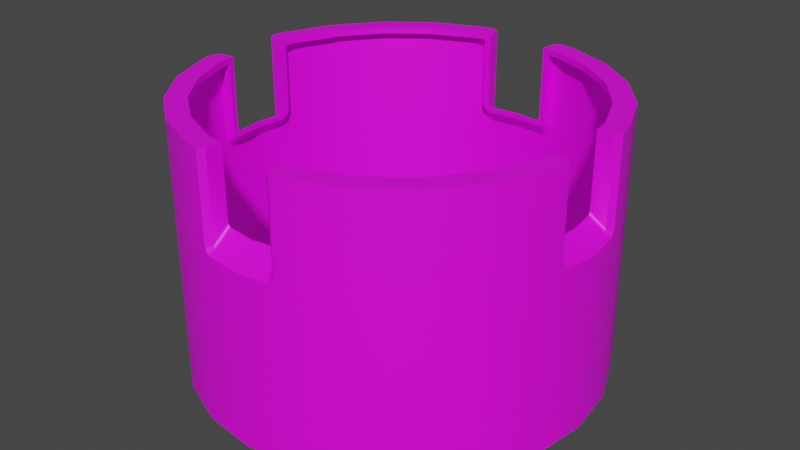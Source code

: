 # Source: stage3interstage_long.blend  (saved by Blender 3.3.6; exported with 4.5.12 LTS)
import bpy
from mathutils import Matrix  # noqa: F401  (used for matrix-valued properties, if any)

bpy.ops.wm.read_factory_settings(use_empty=True)
scene = bpy.context.scene
scene.name = 'Scene'

# ---- collections
col_collection = bpy.data.collections.new('Collection'); scene.collection.children.link(col_collection)

# ---- images (referenced by path relative to the original .blend; pixels are not part of the script)
import os
ASSET_DIR = os.environ.get("B2B_ASSET_DIR", "")  # directory of the original .blend (textures are referenced by path, not embedded)
HERE = os.path.dirname(os.path.abspath(__file__))  # packed textures are extracted next to this script under _unpacked/

def load_image(name, relpath, width, height, colorspace="sRGB"):
    """Load a texture the original file referenced (path relative to the .blend, or extracted next to this script)."""
    p = next((c for c in (os.path.join(HERE, relpath), os.path.join(ASSET_DIR, relpath)) if relpath and os.path.exists(c)), "")
    if p:
        img = bpy.data.images.load(p, check_existing=True)
        img.name = name
    else:  # same state as the original file: an image datablock whose file is absent (Cycles renders it pink)
        img = bpy.data.images.new(name, width, height)
        img.source = "FILE"
        img.filepath = "//" + (relpath or name)
    img.colorspace_settings.name = colorspace
    return img
img_a1_psd = load_image('a1.psd', 'a1.psd', 1024, 1024, 'sRGB')

# ---- materials (node trees are filled in below, after node groups)
mat_m = bpy.data.materials.new('m')
mat_m.roughness = 0.5

# ---- node groups
ng_auto_smooth = bpy.data.node_groups.new('Auto Smooth', 'GeometryNodeTree')
_s = ng_auto_smooth.interface.new_socket(name='Geometry', in_out='OUTPUT', socket_type='NodeSocketGeometry')
_s = ng_auto_smooth.interface.new_socket(name='Geometry', in_out='INPUT', socket_type='NodeSocketGeometry')
_s = ng_auto_smooth.interface.new_socket(name='Angle', in_out='INPUT', socket_type='NodeSocketFloat')
_s.subtype = 'ANGLE'
_s.min_value = 0.0
_s.max_value = 3.142
ng_auto_smooth.is_modifier = True
_N = ng_auto_smooth.nodes; _L = ng_auto_smooth.links
n0 = _N.new('NodeGroupOutput'); n0.name = 'Group Output'; n0.location = (480, -100)
n1 = _N.new('NodeGroupInput'); n1.name = 'Group Input'; n1.location = (-420, -300)
n2 = _N.new('NodeGroupInput'); n2.name = 'Group Input.001'; n2.location = (-60, -100)
n3 = _N.new('GeometryNodeSetShadeSmooth'); n3.name = 'Set Shade Smooth'; n3.location = (120, -100)
n3.domain = 'EDGE'
n4 = _N.new('GeometryNodeSetShadeSmooth'); n4.name = 'Set Shade Smooth.001'; n4.location = (300, -100)
n5 = _N.new('GeometryNodeInputMeshEdgeAngle'); n5.name = 'Edge Angle'; n5.location = (-420, -220)
n6 = _N.new('GeometryNodeInputEdgeSmooth'); n6.name = 'Is Edge Smooth'; n6.location = (-60, -160)
n7 = _N.new('GeometryNodeInputShadeSmooth'); n7.name = 'Is Face Smooth'; n7.location = (-240, -340)
n8 = _N.new('FunctionNodeBooleanMath'); n8.name = 'Boolean Math'; n8.location = (-60, -220)
n9 = _N.new('FunctionNodeCompare'); n9.name = 'Compare'; n9.location = (-240, -180)
n9.operation = 'LESS_EQUAL'
_L.new(n5.outputs[0], n9.inputs[0])
_L.new(n4.outputs[0], n0.inputs[0])
_L.new(n1.outputs[1], n9.inputs[1])
_L.new(n9.outputs[0], n8.inputs[0])
_L.new(n7.outputs[0], n8.inputs[1])
_L.new(n2.outputs[0], n3.inputs[0])
_L.new(n6.outputs[0], n3.inputs[1])
_L.new(n3.outputs[0], n4.inputs[0])
_L.new(n8.outputs[0], n3.inputs[2])
n0.is_active_output = True

# ---- material node trees
mat_m.use_nodes = True; mat_m.node_tree.nodes.clear()
_N = mat_m.node_tree.nodes; _L = mat_m.node_tree.links
n0 = _N.new('ShaderNodeBsdfPrincipled'); n0.name = 'Principled BSDF'; n0.location = (10, 300)
n0.distribution = 'GGX'
n0.subsurface_method = 'RANDOM_WALK_SKIN'
n0.inputs[3].default_value = 1.45
n0.inputs[27].default_value = (0.0, 0.0, 0.0, 1.0)
n0.inputs[28].default_value = 1.0
n1 = _N.new('ShaderNodeOutputMaterial'); n1.name = 'Material Output'; n1.location = (300, 300)
n2 = _N.new('ShaderNodeNormalMap'); n2.name = 'Normal Map'; n2.location = (-300, -300)
n2.label = 'Normal/Map'
n2.inputs[0].default_value = 0.0
n3 = _N.new('ShaderNodeTexImage'); n3.name = 'Image Texture'; n3.location = (-300, 600)
n3.image = img_a1_psd
_L.new(n0.outputs[0], n1.inputs[0])
_L.new(n2.outputs[0], n0.inputs[5])
_L.new(n3.outputs[0], n0.inputs[0])
n1.is_active_output = True

# ---- world
world_world = bpy.data.worlds.new('World'); scene.world = world_world
world_world.use_nodes = True; world_world.node_tree.nodes.clear()
_N = world_world.node_tree.nodes; _L = world_world.node_tree.links
n0 = _N.new('ShaderNodeOutputWorld'); n0.name = 'World Output'; n0.location = (300, 300)
n1 = _N.new('ShaderNodeBackground'); n1.name = 'Background'; n1.location = (10, 300)
n1.inputs[0].default_value = (0.05088, 0.05088, 0.05088, 1.0)
_L.new(n1.outputs[0], n0.inputs[0])
n0.is_active_output = True
world_world.color = (0.05088, 0.05088, 0.05088)
world_world.use_sun_shadow = False
world_world.sun_shadow_jitter_overblur = 0.0

# ---- meshes
me_cylinder = bpy.data.meshes.new('Cylinder')
me_cylinder.from_pydata([(0.7947, 0.7947, -0.9), (0.8839, -0.8839, -0.6875), (1.028, -0.5937, 0.65), (1.028, -0.5938, -0.9), (1.147, -0.3073, 0.65), (1.147, -0.3073, -0.9), (1.086, 0.2909, 0.65), (1.086, 0.2909, -0.9), (0.9733, 0.562, 0.65), (0.9733, 0.562, -0.9), (0.7947, 0.7947, 0.65), (0.9733, -0.562, 0.65), (0.9733, -0.562, -0.9), (1.086, -0.2909, 0.65), (1.086, -0.2909, -0.9), (1.124, -1.907e-07, -0.9), (1.207, 0.3235, 0.6875), (1.207, 0.3235, -0.9375), (1.083, 0.625, 0.6875), (1.083, 0.625, -0.6875), (0.8839, 0.8839, 0.6875), (0.8839, 0.8839, -0.6875), (1.083, -0.625, 0.6875), (1.083, -0.625, -0.6875), (1.207, -0.3235, 0.6875), (1.207, -0.3235, -0.6875), (1.25, -2.086e-07, -0.6875), (1.086, 0.2909, 0.6875), (1.086, 0.2909, -0.9375), (0.9733, 0.562, 0.6875), (0.9733, 0.562, -0.9375), (0.7947, 0.7947, -0.9375), (0.7947, -0.7947, 0.6875), (0.9733, -0.562, 0.6875), (0.9733, -0.562, -0.9375), (1.086, -0.2909, 0.6875), (1.086, -0.2909, -0.9375), (1.124, -2.086e-07, -0.9375), (0.8397, 0.8397, -0.9), (1.028, 0.5937, -0.9), (1.028, 0.5938, 0.65), (1.147, 0.3073, -0.9), (1.147, 0.3073, 0.65), (1.218, -0.2426, 0.6875), (1.225, -0.193, 0.1125), (1.083, 0.625, -2.98e-07), (1.207, 0.3235, -1.543e-07), (1.22, 0.2281, 0.1271), (1.191, -0.2055, 0.6875), (1.191, 0.2055, 0.6875), (1.218, 0.2426, 0.6875), (1.25, 1.729e-07, 0.1125), (1.218, 1.878e-07, 0.1437), (1.191, -0.2055, 0.1687), (1.218, -0.2426, 0.1625), (1.195, -0.1807, 0.1438), (1.192, -0.1983, 0.1511), (1.22, -0.2281, 0.1271), (1.195, 0.1807, 0.1437), (1.225, 0.193, 0.1125), (1.191, 0.2055, 0.1687), (1.218, 0.2426, 0.1625), (1.192, 0.1983, 0.1511), (1.083, -0.625, 2.98e-07), (1.207, -0.3235, 1.543e-07), (1.25, 1.192e-07, -5.684e-14), (1.102, 0.1685, 0.2199), (1.098, -0.1933, 0.2449), (1.124, -1.907e-07, 0.2199), (1.098, 0.1933, 0.2449), (1.186, -1.907e-07, -0.9), (1.147, 0.3073, -1.788e-07), (1.028, -0.5937, 2.98e-07), (1.147, -0.3073, 1.788e-07), (0.8397, 0.8397, -3.576e-07), (1.028, 0.5938, -2.98e-07), (1.186, -1.907e-07, -1.788e-07), (1.099, 0.186, 0.2273), (1.098, 0.1933, 0.6875), (1.102, -0.1685, 0.2199), (1.099, -0.186, 0.2273), (1.098, -0.1933, 0.6875), (1.094, -0.2305, 0.65), (1.094, -0.2298, 0.2376), (1.096, -0.2123, 0.2007), (1.101, -0.1757, 0.1832), (1.094, 0.2298, 0.2376), (1.124, -2.24e-07, 0.1824), (1.101, 0.1757, 0.1832), (1.096, 0.2123, 0.2007), (1.094, 0.2305, 0.65), (1.156, -0.238, 0.1614), (1.163, 0.1839, 0.107), (1.156, 0.238, 0.1614), (1.158, 0.2205, 0.1245), (1.158, -0.2205, 0.1245), (1.163, -0.1839, 0.107), (1.186, -1.907e-07, 0.1063), (1.155, 0.2386, 0.65), (1.155, -0.2386, 0.65), (0.8397, -0.8397, 0.65), (0.8839, -0.8839, 4.215e-07), (-0.8397, -0.8397, 0.65), (-1.028, 0.5937, 0.65), (-1.028, 0.5938, -0.9), (-1.147, 0.3073, 0.65), (-1.147, 0.3073, -0.9), (-1.086, -0.2909, 0.65), (-1.086, -0.2909, -0.9), (-0.9733, -0.562, 0.65), (-0.9733, -0.562, -0.9), (-0.7947, -0.7947, 0.65), (-0.9733, 0.562, 0.65), (-0.9733, 0.562, -0.9), (-1.086, 0.2909, 0.65), (-1.086, 0.2909, -0.9), (-1.124, 9.248e-08, -0.9), (-1.207, -0.3235, 0.6875), (-1.207, -0.3235, -0.9375), (-1.083, -0.625, 0.6875), (-1.083, -0.625, -0.6875), (-0.8839, -0.8839, 0.6875), (-1.083, 0.625, 0.6875), (-1.083, 0.625, -0.6875), (-1.207, 0.3235, 0.6875), (-1.207, 0.3235, -0.6875), (-1.25, 9.934e-08, -0.6875), (-1.086, -0.2909, 0.6875), (-1.086, -0.2909, -0.9375), (-0.9733, -0.562, 0.6875), (-0.9733, -0.562, -0.9375), (-0.7947, -0.7947, 0.6875), (-0.7947, 0.7947, -0.9375), (-0.9733, 0.562, 0.6875), (-0.9733, 0.562, -0.9375), (-1.086, 0.2909, 0.6875), (-1.086, 0.2909, -0.9375), (-1.124, 1.104e-07, -0.9375), (-0.8397, -0.8397, -0.9), (-1.028, -0.5937, -0.9), (-1.028, -0.5938, 0.65), (-1.147, -0.3073, -0.9), (-1.147, -0.3073, 0.65), (-1.218, 0.2426, 0.6875), (-0.8839, -0.8839, -4.215e-07), (-1.225, 0.193, 0.1125), (-1.083, -0.625, -2.98e-07), (-1.207, -0.3235, -1.543e-07), (-1.22, -0.2281, 0.1271), (-1.191, 0.2055, 0.6875), (-1.191, -0.2055, 0.6875), (-1.218, -0.2426, 0.6875), (-1.25, -2.821e-07, 0.1125), (-1.218, -2.943e-07, 0.1437), (-1.191, 0.2055, 0.1687), (-1.218, 0.2426, 0.1625), (-1.195, 0.1807, 0.1438), (-1.192, 0.1983, 0.1511), (-1.22, 0.2281, 0.1271), (-1.195, -0.1807, 0.1437), (-1.225, -0.193, 0.1125), (-1.191, -0.2055, 0.1687), (-1.218, -0.2426, 0.1625), (-1.192, -0.1983, 0.1511), (-1.083, 0.625, 2.98e-07), (-1.207, 0.3235, 1.543e-07), (-1.25, -2.285e-07, -5.684e-14), (-1.102, -0.1685, 0.2199), (-1.098, 0.1933, 0.2449), (-1.124, 9.248e-08, 0.2199), (-1.098, -0.1933, 0.2449), (-1.186, 8.701e-08, -0.9), (-1.147, -0.3073, -1.788e-07), (-1.028, 0.5937, 2.98e-07), (-1.147, 0.3073, 1.788e-07), (-1.028, -0.5938, -2.98e-07), (-1.186, 8.701e-08, -1.788e-07), (-1.099, -0.186, 0.2273), (-1.098, -0.1933, 0.6875), (-1.102, 0.1685, 0.2199), (-1.099, 0.186, 0.2273), (-1.098, 0.1933, 0.6875), (-1.094, 0.2305, 0.65), (-1.094, 0.2298, 0.2376), (-1.096, 0.2123, 0.2007), (-1.101, 0.1757, 0.1832), (-1.094, -0.2298, 0.2376), (-1.124, 1.258e-07, 0.1824), (-1.101, -0.1757, 0.1832), (-1.096, -0.2123, 0.2007), (-1.094, -0.2305, 0.65), (-1.156, 0.238, 0.1614), (-1.163, -0.1839, 0.107), (-1.156, -0.238, 0.1614), (-1.158, -0.2205, 0.1245), (-1.158, 0.2205, 0.1245), (-1.163, 0.1839, 0.107), (-1.186, 8.701e-08, 0.1063), (-1.155, -0.2386, 0.65), (-1.155, 0.2386, 0.65), (-0.8397, 0.8397, 0.65), (-0.8839, 0.8839, 4.215e-07), (-0.7947, 0.7947, -0.9), (0.5937, 1.028, 0.65), (0.5938, 1.028, -0.9), (0.3073, 1.147, 0.65), (0.3073, 1.147, -0.9), (-0.2909, 1.086, 0.65), (-0.2909, 1.086, -0.9), (-0.562, 0.9733, 0.65), (-0.562, 0.9733, -0.9), (-0.7947, 0.7947, 0.65), (0.562, 0.9733, 0.65), (0.562, 0.9733, -0.9), (0.2909, 1.086, 0.65), (0.2909, 1.086, -0.9), (1.192e-07, 1.124, -0.9), (-0.3235, 1.207, 0.6875), (-0.3235, 1.207, -0.9375), (-0.625, 1.083, 0.6875), (-0.625, 1.083, -0.6875), (-0.8839, 0.8839, 0.6875), (-0.8839, 0.8839, -0.6875), (0.625, 1.083, 0.6875), (0.625, 1.083, -0.6875), (0.3235, 1.207, 0.6875), (0.3235, 1.207, -0.6875), (1.192e-07, 1.25, -0.6875), (-0.2909, 1.086, 0.6875), (-0.2909, 1.086, -0.9375), (-0.562, 0.9733, 0.6875), (-0.562, 0.9733, -0.9375), (-0.7947, 0.7947, 0.6875), (0.7947, 0.7947, 0.6875), (0.562, 0.9733, 0.6875), (0.562, 0.9733, -0.9375), (0.2909, 1.086, 0.6875), (0.2909, 1.086, -0.9375), (1.192e-07, 1.124, -0.9375), (-0.8397, 0.8397, -0.9), (-0.5937, 1.028, -0.9), (-0.5938, 1.028, 0.65), (-0.3073, 1.147, -0.9), (-0.3073, 1.147, 0.65), (0.2426, 1.218, 0.6875), (0.193, 1.225, 0.1125), (-0.625, 1.083, -2.98e-07), (-0.3235, 1.207, -1.543e-07), (-0.2281, 1.22, 0.1271), (0.2055, 1.191, 0.6875), (-0.2055, 1.191, 0.6875), (-0.2426, 1.218, 0.6875), (-2.384e-07, 1.25, 0.1125), (-2.384e-07, 1.218, 0.1437), (0.2055, 1.191, 0.1687), (0.2426, 1.218, 0.1625), (0.1807, 1.195, 0.1438), (0.1983, 1.192, 0.1511), (0.2281, 1.22, 0.1271), (-0.1807, 1.195, 0.1437), (-0.193, 1.225, 0.1125), (-0.2055, 1.191, 0.1687), (-0.2426, 1.218, 0.1625), (-0.1983, 1.192, 0.1511), (0.625, 1.083, 2.98e-07), (0.3235, 1.207, 1.543e-07), (-1.192e-07, 1.25, -5.684e-14), (-0.1685, 1.102, 0.2199), (0.1933, 1.098, 0.2449), (1.192e-07, 1.124, 0.2199), (-0.1933, 1.098, 0.2449), (1.192e-07, 1.186, -0.9), (-0.3073, 1.147, -1.788e-07), (0.5937, 1.028, 2.98e-07), (0.3073, 1.147, 1.788e-07), (-0.8397, 0.8397, -3.576e-07), (-0.5938, 1.028, -2.98e-07), (1.192e-07, 1.186, -1.788e-07), (-0.186, 1.099, 0.2273), (-0.1933, 1.098, 0.6875), (0.1685, 1.102, 0.2199), (0.186, 1.099, 0.2273), (0.1933, 1.098, 0.6875), (0.2305, 1.094, 0.65), (0.2298, 1.094, 0.2376), (0.2123, 1.096, 0.2007), (0.1757, 1.101, 0.1832), (-0.2298, 1.094, 0.2376), (1.192e-07, 1.124, 0.1824), (-0.1757, 1.101, 0.1832), (-0.2123, 1.096, 0.2007), (-0.2305, 1.094, 0.65), (0.238, 1.156, 0.1614), (-0.1839, 1.163, 0.107), (-0.238, 1.156, 0.1614), (-0.2205, 1.158, 0.1245), (0.2205, 1.158, 0.1245), (0.1839, 1.163, 0.107), (1.192e-07, 1.186, 0.1063), (-0.2386, 1.155, 0.65), (0.2386, 1.155, 0.65), (0.8397, 0.8397, 0.65), (0.8839, 0.8839, 4.215e-07), (0.7947, -0.7947, -0.9), (-0.8839, -0.8839, -0.6875), (-0.5937, -1.028, 0.65), (-0.5937, -1.028, -0.9), (-0.3073, -1.147, 0.65), (-0.3073, -1.147, -0.9), (0.2909, -1.086, 0.65), (0.2909, -1.086, -0.9), (0.562, -0.9733, 0.65), (0.562, -0.9733, -0.9), (0.7947, -0.7947, 0.65), (-0.7947, -0.7947, -0.9), (-0.562, -0.9733, 0.65), (-0.562, -0.9733, -0.9), (-0.2909, -1.086, 0.65), (-0.2909, -1.086, -0.9), (0.0, -1.124, -0.9), (0.3235, -1.207, 0.6875), (0.3235, -1.207, -0.9375), (0.625, -1.083, 0.6875), (0.625, -1.083, -0.6875), (0.8839, -0.8839, 0.6875), (-0.625, -1.083, 0.6875), (-0.625, -1.083, -0.6875), (-0.3235, -1.207, 0.6875), (-0.3235, -1.207, -0.6875), (0.0, -1.25, -0.6875), (0.2909, -1.086, 0.6875), (0.2909, -1.086, -0.9375), (0.562, -0.9733, 0.6875), (0.562, -0.9733, -0.9375), (0.7947, -0.7947, -0.9375), (-0.7947, -0.7947, -0.9375), (-0.562, -0.9733, 0.6875), (-0.562, -0.9733, -0.9375), (-0.2909, -1.086, 0.6875), (-0.2909, -1.086, -0.9375), (-1.192e-07, -1.124, -0.9375), (0.8397, -0.8397, -0.9), (0.5938, -1.028, -0.9), (0.5938, -1.028, 0.65), (0.3073, -1.147, -0.9), (0.3073, -1.147, 0.65), (-0.2426, -1.218, 0.6875), (-0.193, -1.225, 0.1125), (0.625, -1.083, -2.98e-07), (0.3235, -1.207, -1.543e-07), (0.2281, -1.22, 0.1271), (-0.2055, -1.191, 0.6875), (0.2055, -1.191, 0.6875), (0.2426, -1.218, 0.6875), (3.576e-07, -1.25, 0.1125), (3.576e-07, -1.218, 0.1437), (-0.2055, -1.191, 0.1687), (-0.2426, -1.218, 0.1625), (-0.1807, -1.195, 0.1438), (-0.1983, -1.192, 0.1511), (-0.2281, -1.22, 0.1271), (0.1807, -1.195, 0.1437), (0.193, -1.225, 0.1125), (0.2055, -1.191, 0.1687), (0.2426, -1.218, 0.1625), (0.1983, -1.192, 0.1511), (-0.625, -1.083, 2.98e-07), (-0.3235, -1.207, 1.543e-07), (2.384e-07, -1.25, -5.684e-14), (0.1685, -1.102, 0.2376), (-0.1933, -1.098, 0.2626), (0.0, -1.124, 0.2376), (0.1933, -1.098, 0.2626), (0.0, -1.186, -0.9), (0.3073, -1.147, -1.788e-07), (-0.5937, -1.028, 2.98e-07), (-0.3073, -1.147, 1.788e-07), (0.8397, -0.8397, -3.576e-07), (0.5938, -1.028, -2.98e-07), (0.0, -1.186, -1.788e-07), (0.186, -1.099, 0.2449), (0.1933, -1.098, 0.6875), (-0.1685, -1.102, 0.2376), (-0.186, -1.099, 0.2449), (-0.1933, -1.098, 0.6875), (-0.2305, -1.094, 0.65), (-0.2298, -1.094, 0.2552), (-0.2123, -1.096, 0.2184), (-0.1757, -1.101, 0.2008), (0.2298, -1.094, 0.2552), (-1.192e-07, -1.124, 0.2001), (0.1757, -1.101, 0.2008), (0.2123, -1.096, 0.2184), (0.2305, -1.094, 0.65), (-0.238, -1.156, 0.1614), (0.1839, -1.163, 0.107), (0.238, -1.156, 0.1614), (0.2205, -1.158, 0.1245), (-0.2205, -1.158, 0.1245), (-0.1839, -1.163, 0.107), (0.0, -1.186, 0.1063), (0.2386, -1.155, 0.65), (-0.2386, -1.155, 0.65), (-0.8397, -0.8397, 3.576e-07), (1.207, -0.3235, -0.9375), (1.25, -2.086e-07, -0.9375), (1.207, 0.3235, -0.6875), (1.083, 0.625, -0.9375), (0.8839, -0.8839, -0.9375), (1.083, -0.625, -0.9375), (0.8839, 0.8839, -0.9375), (-1.207, 0.3235, -0.9375), (-1.25, 9.934e-08, -0.9375), (-1.207, -0.3235, -0.6875), (-1.083, -0.625, -0.9375), (-1.083, 0.625, -0.9375), (0.3235, 1.207, -0.9375), (1.192e-07, 1.25, -0.9375), (-0.3235, 1.207, -0.6875), (-0.625, 1.083, -0.9375), (-0.8839, 0.8839, -0.9375), (0.625, 1.083, -0.9375), (-0.3235, -1.207, -0.9375), (0.0, -1.25, -0.9375), (0.3235, -1.207, -0.6875), (0.625, -1.083, -0.9375), (-0.8839, -0.8839, -0.9375), (-0.625, -1.083, -0.9375), (1.028, -0.5938, -0.325), (1.147, -0.3073, -0.325), (1.147, 0.3073, -0.325), (1.028, 0.5938, -0.325), (1.186, -1.907e-07, -0.575), (0.8397, 0.8397, -0.325), (-1.028, 0.5937, -0.325), (-1.147, 0.3073, -0.325), (-1.147, -0.3073, -0.325), (-1.028, -0.5938, -0.325), (-1.186, 8.701e-08, -0.575), (0.5937, 1.028, -0.325), (0.3073, 1.147, -0.325), (-0.3073, 1.147, -0.325), (-0.5938, 1.028, -0.325), (1.192e-07, 1.186, -0.575), (-0.8397, 0.8397, -0.325), (-0.5937, -1.028, -0.325), (-0.3073, -1.147, -0.325), (0.3073, -1.147, -0.325), (0.5938, -1.028, -0.325), (0.0, -1.186, -0.575), (0.8397, -0.8397, -0.325), (-0.8397, -0.8397, -0.325), (0.0, -1.186, -0.325), (-0.3073, -1.147, -0.575), (0.3073, -1.147, -0.575), (0.5938, -1.028, -0.575), (0.8397, -0.8397, -0.575), (-0.5937, -1.028, -0.575), (-0.8397, -0.8397, -0.575), (1.192e-07, 1.186, -0.325), (0.3073, 1.147, -0.575), (-0.3073, 1.147, -0.575), (-0.5938, 1.028, -0.575), (-0.8397, 0.8397, -0.575), (0.5937, 1.028, -0.575), (0.8397, 0.8397, -0.575), (-1.186, 8.701e-08, -0.325), (-1.147, 0.3073, -0.575), (-1.147, -0.3073, -0.575), (-1.028, -0.5938, -0.575), (-1.028, 0.5937, -0.575), (1.186, -1.907e-07, -0.325), (1.147, -0.3073, -0.575), (1.147, 0.3073, -0.575), (1.028, 0.5938, -0.575), (1.028, -0.5938, -0.575)], [], [(475, 472, 5, 3), (456, 475, 3, 341), (474, 465, 38, 39), (11, 13, 4, 2), (8, 10, 301, 40), (14, 12, 3, 5), (0, 9, 39, 38), (313, 11, 2, 100), (6, 8, 40, 42), (12, 303, 341, 3), (9, 7, 41, 39), (473, 474, 39, 41), (32, 33, 11, 313), (27, 29, 8, 6), (34, 334, 303, 12), (30, 28, 7, 9), (33, 35, 13, 11), (29, 233, 10, 8), (36, 34, 12, 14), (31, 30, 9, 0), (37, 36, 14, 15), (37, 28, 17, 405), (29, 27, 16, 18), (28, 30, 407, 17), (233, 29, 18, 20), (30, 31, 410, 407), (33, 32, 324, 22), (334, 34, 409, 408), (35, 33, 22, 24), (34, 36, 404, 409), (36, 37, 405, 404), (45, 18, 16, 46), (28, 37, 15, 7), (302, 20, 18, 45), (63, 22, 324, 101), (64, 24, 22, 63), (23, 63, 101, 1), (51, 65, 46, 16, 50, 61, 47, 59), (64, 65, 51, 44, 57, 54, 43, 24), (25, 64, 63, 23), (66, 58, 62, 77), (60, 49, 78, 69), (56, 53, 54, 57), (55, 56, 57, 44), (62, 58, 59, 47), (60, 62, 47, 61), (53, 48, 43, 54), (52, 55, 44, 51), (49, 60, 61, 50), (58, 52, 51, 59), (79, 55, 52, 68), (21, 302, 45, 19), (19, 45, 46, 406), (26, 65, 64, 25), (406, 46, 65, 26), (77, 62, 60, 69), (80, 56, 55, 79), (67, 53, 56, 80), (68, 52, 58, 66), (67, 81, 48, 53), (15, 14, 5, 70), (15, 70, 41, 7), (42, 40, 75, 71), (40, 301, 74, 75), (100, 2, 72, 377), (2, 4, 73, 72), (471, 76, 71, 430), (472, 432, 70, 5), (97, 87, 88, 92), (93, 86, 90, 98), (92, 88, 89, 94), (91, 83, 84, 95), (84, 85, 96, 95), (94, 89, 86, 93), (85, 87, 97, 96), (68, 66, 88, 87), (67, 80, 84, 83), (81, 67, 83, 82), (66, 77, 89, 88), (77, 69, 86, 89), (80, 79, 85, 84), (69, 78, 90, 86), (79, 68, 87, 85), (91, 99, 82, 83), (76, 73, 95, 96, 97), (71, 76, 97, 92, 94), (93, 98, 42, 71, 94), (95, 73, 4, 99, 91), (42, 98, 90, 6), (4, 13, 82, 99), (13, 35, 81, 82), (6, 90, 78, 27), (49, 50, 16, 27, 78), (35, 24, 43, 48, 81), (470, 467, 106, 104), (463, 470, 104, 239), (469, 458, 138, 139), (112, 114, 105, 103), (109, 111, 102, 140), (115, 113, 104, 106), (314, 110, 139, 138), (211, 112, 103, 200), (107, 109, 140, 142), (113, 202, 239, 104), (110, 108, 141, 139), (468, 469, 139, 141), (232, 133, 112, 211), (127, 129, 109, 107), (134, 132, 202, 113), (130, 128, 108, 110), (133, 135, 114, 112), (129, 131, 111, 109), (136, 134, 113, 115), (335, 130, 110, 314), (137, 136, 115, 116), (137, 128, 118, 412), (129, 127, 117, 119), (128, 130, 414, 118), (131, 129, 119, 121), (130, 335, 426, 414), (133, 232, 221, 122), (132, 134, 415, 420), (135, 133, 122, 124), (134, 136, 411, 415), (136, 137, 412, 411), (146, 119, 117, 147), (128, 137, 116, 108), (144, 121, 119, 146), (164, 122, 221, 201), (165, 124, 122, 164), (123, 164, 201, 222), (152, 166, 147, 117, 151, 162, 148, 160), (165, 166, 152, 145, 158, 155, 143, 124), (125, 165, 164, 123), (167, 159, 163, 177), (161, 150, 178, 170), (157, 154, 155, 158), (156, 157, 158, 145), (163, 159, 160, 148), (161, 163, 148, 162), (154, 149, 143, 155), (153, 156, 145, 152), (150, 161, 162, 151), (159, 153, 152, 160), (179, 156, 153, 169), (304, 144, 146, 120), (120, 146, 147, 413), (126, 166, 165, 125), (413, 147, 166, 126), (177, 163, 161, 170), (180, 157, 156, 179), (168, 154, 157, 180), (169, 153, 159, 167), (168, 181, 149, 154), (116, 115, 106, 171), (116, 171, 141, 108), (142, 140, 175, 172), (140, 102, 403, 175), (200, 103, 173, 275), (103, 105, 174, 173), (466, 176, 172, 436), (467, 438, 171, 106), (197, 187, 188, 192), (193, 186, 190, 198), (192, 188, 189, 194), (191, 183, 184, 195), (184, 185, 196, 195), (194, 189, 186, 193), (185, 187, 197, 196), (169, 167, 188, 187), (168, 180, 184, 183), (181, 168, 183, 182), (167, 177, 189, 188), (177, 170, 186, 189), (180, 179, 185, 184), (170, 178, 190, 186), (179, 169, 187, 185), (191, 199, 182, 183), (176, 174, 195, 196, 197), (172, 176, 197, 192, 194), (193, 198, 142, 172, 194), (195, 174, 105, 199, 191), (142, 198, 190, 107), (105, 114, 182, 199), (114, 135, 181, 182), (107, 190, 178, 127), (150, 151, 117, 127, 178), (135, 124, 143, 149, 181), (464, 460, 206, 204), (465, 464, 204, 38), (462, 463, 239, 240), (212, 214, 205, 203), (209, 211, 200, 241), (215, 213, 204, 206), (202, 210, 240, 239), (10, 212, 203, 301), (207, 209, 241, 243), (213, 0, 38, 204), (210, 208, 242, 240), (461, 462, 240, 242), (233, 234, 212, 10), (228, 230, 209, 207), (235, 31, 0, 213), (231, 229, 208, 210), (234, 236, 214, 212), (230, 232, 211, 209), (237, 235, 213, 215), (132, 231, 210, 202), (238, 237, 215, 216), (238, 229, 218, 417), (230, 228, 217, 219), (229, 231, 419, 218), (232, 230, 219, 221), (231, 132, 420, 419), (234, 233, 20, 223), (31, 235, 421, 410), (236, 234, 223, 225), (235, 237, 416, 421), (237, 238, 417, 416), (246, 219, 217, 247), (229, 238, 216, 208), (201, 221, 219, 246), (264, 223, 20, 302), (265, 225, 223, 264), (224, 264, 302, 21), (252, 266, 247, 217, 251, 262, 248, 260), (265, 266, 252, 245, 258, 255, 244, 225), (226, 265, 264, 224), (267, 259, 263, 278), (261, 250, 279, 270), (257, 254, 255, 258), (256, 257, 258, 245), (263, 259, 260, 248), (261, 263, 248, 262), (254, 249, 244, 255), (253, 256, 245, 252), (250, 261, 262, 251), (259, 253, 252, 260), (280, 256, 253, 269), (222, 201, 246, 220), (220, 246, 247, 418), (227, 266, 265, 226), (418, 247, 266, 227), (278, 263, 261, 270), (281, 257, 256, 280), (268, 254, 257, 281), (269, 253, 259, 267), (268, 282, 249, 254), (216, 215, 206, 271), (216, 271, 242, 208), (243, 241, 276, 272), (241, 200, 275, 276), (301, 203, 273, 74), (203, 205, 274, 273), (459, 277, 272, 441), (460, 443, 271, 206), (298, 288, 289, 293), (294, 287, 291, 299), (293, 289, 290, 295), (292, 284, 285, 296), (285, 286, 297, 296), (295, 290, 287, 294), (286, 288, 298, 297), (269, 267, 289, 288), (268, 281, 285, 284), (282, 268, 284, 283), (267, 278, 290, 289), (278, 270, 287, 290), (281, 280, 286, 285), (270, 279, 291, 287), (280, 269, 288, 286), (292, 300, 283, 284), (277, 274, 296, 297, 298), (272, 277, 298, 293, 295), (294, 299, 243, 272, 295), (296, 274, 205, 300, 292), (243, 299, 291, 207), (205, 214, 283, 300), (214, 236, 282, 283), (207, 291, 279, 228), (250, 251, 217, 228, 279), (236, 225, 244, 249, 282), (457, 453, 308, 306), (458, 457, 306, 138), (455, 456, 341, 342), (315, 317, 307, 305), (311, 313, 100, 343), (318, 316, 306, 308), (303, 312, 342, 341), (111, 315, 305, 102), (309, 311, 343, 345), (316, 314, 138, 306), (312, 310, 344, 342), (454, 455, 342, 344), (131, 336, 315, 111), (330, 332, 311, 309), (337, 335, 314, 316), (333, 331, 310, 312), (336, 338, 317, 315), (332, 32, 313, 311), (339, 337, 316, 318), (334, 333, 312, 303), (340, 339, 318, 319), (340, 331, 321, 423), (332, 330, 320, 322), (331, 333, 425, 321), (32, 332, 322, 324), (333, 334, 408, 425), (336, 131, 121, 325), (335, 337, 427, 426), (338, 336, 325, 327), (337, 339, 422, 427), (339, 340, 423, 422), (348, 322, 320, 349), (331, 340, 319, 310), (101, 324, 322, 348), (366, 325, 121, 144), (367, 327, 325, 366), (326, 366, 144, 304), (354, 368, 349, 320, 353, 364, 350, 362), (367, 368, 354, 347, 360, 357, 346, 327), (328, 367, 366, 326), (369, 361, 365, 380), (363, 352, 381, 372), (359, 356, 357, 360), (358, 359, 360, 347), (365, 361, 362, 350), (363, 365, 350, 364), (356, 351, 346, 357), (355, 358, 347, 354), (352, 363, 364, 353), (361, 355, 354, 362), (382, 358, 355, 371), (1, 101, 348, 323), (323, 348, 349, 424), (329, 368, 367, 328), (424, 349, 368, 329), (380, 365, 363, 372), (383, 359, 358, 382), (370, 356, 359, 383), (371, 355, 361, 369), (370, 384, 351, 356), (319, 318, 308, 373), (319, 373, 344, 310), (345, 343, 378, 374), (343, 100, 377, 378), (102, 305, 375, 403), (305, 307, 376, 375), (452, 379, 374, 447), (453, 449, 373, 308), (400, 390, 391, 395), (396, 389, 393, 401), (395, 391, 392, 397), (394, 386, 387, 398), (387, 388, 399, 398), (397, 392, 389, 396), (388, 390, 400, 399), (371, 369, 391, 390), (370, 383, 387, 386), (384, 370, 386, 385), (369, 380, 392, 391), (380, 372, 389, 392), (383, 382, 388, 387), (372, 381, 393, 389), (382, 371, 390, 388), (394, 402, 385, 386), (379, 376, 398, 399, 400), (374, 379, 400, 395, 397), (396, 401, 345, 374, 397), (398, 376, 307, 402, 394), (345, 401, 393, 309), (307, 317, 385, 402), (317, 338, 384, 385), (309, 393, 381, 330), (352, 353, 320, 330, 381), (338, 327, 346, 351, 384), (376, 379, 452, 446), (373, 449, 454, 344), (374, 378, 448, 447), (378, 377, 450, 448), (403, 375, 445, 451), (375, 376, 446, 445), (274, 277, 459, 440), (271, 443, 461, 242), (272, 276, 442, 441), (276, 275, 444, 442), (74, 273, 439, 433), (273, 274, 440, 439), (174, 176, 466, 435), (171, 438, 468, 141), (172, 175, 437, 436), (175, 403, 451, 437), (275, 173, 434, 444), (173, 174, 435, 434), (73, 76, 471, 429), (70, 432, 473, 41), (71, 75, 431, 430), (75, 74, 433, 431), (377, 72, 428, 450), (72, 73, 429, 428), (452, 447, 454, 449), (447, 448, 455, 454), (448, 450, 456, 455), (450, 428, 475, 456), (428, 429, 472, 475), (429, 471, 432, 472), (471, 430, 473, 432), (430, 431, 474, 473), (431, 433, 465, 474), (433, 439, 464, 465), (439, 440, 460, 464), (440, 459, 443, 460), (459, 441, 461, 443), (441, 442, 462, 461), (442, 444, 463, 462), (444, 434, 470, 463), (434, 435, 467, 470), (435, 466, 438, 467), (466, 436, 468, 438), (436, 437, 469, 468), (437, 451, 458, 469), (451, 445, 457, 458), (445, 446, 453, 457), (446, 452, 449, 453), (25, 23, 409, 404), (23, 1, 408, 409), (1, 323, 425, 408), (323, 424, 321, 425), (424, 329, 423, 321), (329, 328, 422, 423), (328, 326, 427, 422), (326, 304, 426, 427), (304, 120, 414, 426), (120, 413, 118, 414), (413, 126, 412, 118), (126, 125, 411, 412), (125, 123, 415, 411), (123, 222, 420, 415), (222, 220, 419, 420), (220, 418, 218, 419), (418, 227, 417, 218), (227, 226, 416, 417), (226, 224, 421, 416), (224, 21, 410, 421), (21, 19, 407, 410), (19, 406, 17, 407), (406, 26, 405, 17), (26, 25, 404, 405)])
me_cylinder.polygons.foreach_set('use_smooth', [True] * 448)
_k = set([(0, 9), (0, 213), (1, 23), (1, 323), (2, 4), (2, 100), (3, 5), (3, 341), (4, 99), (5, 70), (6, 8), (6, 90), (7, 9), (7, 15), (8, 10), (10, 212), (11, 13), (11, 313), (12, 14), (12, 303), (13, 82), (14, 15), (16, 18), (16, 50), (17, 405), (17, 407), (18, 20), (19, 21), (19, 406), (20, 223), (21, 224), (22, 24), (22, 324), (23, 25), (24, 43), (25, 26), (26, 406), (27, 29), (27, 78), (28, 30), (28, 37), (29, 233), (30, 31), (31, 235), (32, 33), (32, 332), (33, 35), (34, 36), (34, 334), (35, 81), (36, 37), (38, 39), (38, 204), (39, 41), (40, 42), (40, 301), (41, 70), (42, 98), (43, 48), (43, 54), (44, 51), (44, 57), (47, 59), (47, 61), (48, 53), (48, 81), (49, 50), (49, 60), (49, 78), (50, 61), (51, 59), (52, 55), (52, 58), (53, 56), (54, 57), (55, 56), (58, 62), (60, 62), (66, 68), (66, 77), (67, 80), (67, 81), (68, 79), (69, 77), (69, 78), (78, 90), (79, 80), (81, 82), (82, 83), (83, 84), (84, 85), (85, 87), (86, 89), (86, 90), (87, 88), (88, 89), (91, 95), (91, 99), (92, 94), (92, 97), (93, 94), (93, 98), (95, 96), (96, 97), (100, 343), (102, 140), (102, 305), (103, 105), (103, 200), (104, 106), (104, 239), (105, 199), (106, 171), (107, 109), (107, 190), (108, 110), (108, 116), (109, 111), (110, 314), (111, 315), (112, 114), (112, 211), (113, 115), (113, 202), (114, 182), (115, 116), (117, 119), (117, 151), (118, 412), (118, 414), (119, 121), (120, 304), (120, 413), (121, 325), (122, 124), (122, 221), (123, 125), (123, 222), (124, 143), (125, 126), (126, 413), (127, 129), (127, 178), (128, 130), (128, 137), (129, 131), (130, 335), (131, 336), (132, 134), (132, 231), (133, 135), (133, 232), (134, 136), (135, 181), (136, 137), (138, 139), (138, 306), (139, 141), (140, 142), (141, 171), (142, 198), (143, 149), (143, 155), (145, 152), (145, 158), (148, 160), (148, 162), (149, 154), (149, 181), (150, 151), (150, 161), (150, 178), (151, 162), (152, 160), (153, 156), (153, 159), (154, 157), (155, 158), (156, 157), (159, 163), (161, 163), (167, 169), (167, 177), (168, 180), (168, 181), (169, 179), (170, 177), (170, 178), (178, 190), (179, 180), (181, 182), (182, 183), (183, 184), (184, 185), (185, 187), (186, 189), (186, 190), (187, 188), (188, 189), (191, 195), (191, 199), (192, 194), (192, 197), (193, 194), (193, 198), (195, 196), (196, 197), (200, 241), (202, 210), (203, 205), (203, 301), (204, 206), (205, 300), (206, 271), (207, 209), (207, 291), (208, 210), (208, 216), (209, 211), (212, 214), (213, 215), (214, 283), (215, 216), (217, 219), (217, 251), (218, 417), (218, 419), (219, 221), (220, 222), (220, 418), (223, 225), (224, 226), (225, 244), (226, 227), (227, 418), (228, 230), (228, 279), (229, 231), (229, 238), (230, 232), (233, 234), (234, 236), (235, 237), (236, 282), (237, 238), (239, 240), (240, 242), (241, 243), (242, 271), (243, 299), (244, 249), (244, 255), (245, 252), (245, 258), (248, 260), (248, 262), (249, 254), (249, 282), (250, 251), (250, 261), (250, 279), (251, 262), (252, 260), (253, 256), (253, 259), (254, 257), (255, 258), (256, 257), (259, 263), (261, 263), (267, 269), (267, 278), (268, 281), (268, 282), (269, 280), (270, 278), (270, 279), (279, 291), (280, 281), (282, 283), (283, 284), (284, 285), (285, 286), (286, 288), (287, 290), (287, 291), (288, 289), (289, 290), (292, 296), (292, 300), (293, 295), (293, 298), (294, 295), (294, 299), (296, 297), (297, 298), (303, 312), (304, 326), (305, 307), (306, 308), (307, 402), (308, 373), (309, 311), (309, 393), (310, 312), (310, 319), (311, 313), (314, 316), (315, 317), (316, 318), (317, 385), (318, 319), (320, 322), (320, 353), (321, 423), (321, 425), (322, 324), (323, 424), (325, 327), (326, 328), (327, 346), (328, 329), (329, 424), (330, 332), (330, 381), (331, 333), (331, 340), (333, 334), (335, 337), (336, 338), (337, 339), (338, 384), (339, 340), (341, 342), (342, 344), (343, 345), (344, 373), (345, 401), (346, 351), (346, 357), (347, 354), (347, 360), (350, 362), (350, 364), (351, 356), (351, 384), (352, 353), (352, 363), (352, 381), (353, 364), (354, 362), (355, 358), (355, 361), (356, 359), (357, 360), (358, 359), (361, 365), (363, 365), (369, 371), (369, 380), (370, 383), (370, 384), (371, 382), (372, 380), (372, 381), (381, 393), (382, 383), (384, 385), (385, 386), (386, 387), (387, 388), (388, 390), (389, 392), (389, 393), (390, 391), (391, 392), (394, 398), (394, 402), (395, 397), (395, 400), (396, 397), (396, 401), (398, 399), (399, 400), (404, 405), (404, 409), (407, 410), (408, 409), (408, 425), (410, 421), (411, 412), (411, 415), (414, 426), (415, 420), (416, 417), (416, 421), (419, 420), (422, 423), (422, 427), (426, 427)])
me_cylinder.attributes.new('sharp_edge', 'BOOLEAN', 'EDGE').data.foreach_set('value', [ (min(e.vertices), max(e.vertices)) in _k for e in me_cylinder.edges])
_uv = me_cylinder.uv_layers.new(name='UVMap')
_uv.uv.foreach_set('vector', [0.06595, 0.03684, 0.09611, 0.03684, 0.09611, 0.00476, 0.06595, 0.00476, 0.03533, 0.03684, 0.06595, 0.03684, 0.06595, 0.00476, 0.03533, 0.00476, 0.06595, 0.03684, 0.03533, 0.03684, 0.03533, 0.00476, 0.06595, 0.00476, 0.2718, 0.1736, 0.3015, 0.1736, 0.3015, 0.1676, 0.2718, 0.1676, 0.2718, 0.1736, 0.2422, 0.1736, 0.2422, 0.1676, 0.2718, 0.1676, 0.3255, 0.1531, 0.2972, 0.1531, 0.2956, 0.1477, 0.3246, 0.1477, 0.4409, 0.1531, 0.4132, 0.1531, 0.4149, 0.1477, 0.4436, 0.1477, 0.2422, 0.1736, 0.2718, 0.1736, 0.2718, 0.1676, 0.2422, 0.1676, 0.3015, 0.1736, 0.2718, 0.1736, 0.2718, 0.1676, 0.3015, 0.1676, 0.2972, 0.1531, 0.2709, 0.1531, 0.268, 0.1477, 0.2956, 0.1477, 0.4132, 0.1531, 0.3837, 0.1531, 0.3846, 0.1477, 0.4149, 0.1477, 0.09611, 0.03684, 0.06595, 0.03684, 0.06595, 0.00476, 0.09611, 0.00476, 0.2422, 0.1773, 0.2718, 0.1773, 0.2718, 0.1736, 0.2422, 0.1736, 0.3015, 0.1773, 0.2718, 0.1773, 0.2718, 0.1736, 0.3015, 0.1736, 0.2982, 0.1566, 0.272, 0.1566, 0.2709, 0.1531, 0.2972, 0.1531, 0.4122, 0.1566, 0.3832, 0.1566, 0.3837, 0.1531, 0.4132, 0.1531, 0.2718, 0.1773, 0.3015, 0.1773, 0.3015, 0.1736, 0.2718, 0.1736, 0.2718, 0.1773, 0.2422, 0.1773, 0.2422, 0.1736, 0.2718, 0.1736, 0.326, 0.1566, 0.2982, 0.1566, 0.2972, 0.1531, 0.3255, 0.1531, 0.4397, 0.1566, 0.4122, 0.1566, 0.4132, 0.1531, 0.4409, 0.1531, 0.3543, 0.1566, 0.326, 0.1566, 0.3255, 0.1531, 0.3543, 0.1531, 0.4526, 0.07116, 0.4526, 0.04251, 0.4654, 0.0409, 0.4654, 0.07277, 0.4527, 0.04258, 0.4527, 0.07108, 0.4654, 0.07268, 0.4654, 0.04098, 0.4526, 0.07116, 0.4526, 0.04251, 0.4654, 0.0409, 0.4654, 0.07277, 0.4527, 0.07108, 0.4527, 0.04258, 0.4654, 0.04098, 0.4654, 0.07268, 0.4526, 0.07116, 0.4526, 0.04251, 0.4654, 0.0409, 0.4654, 0.07277, 0.4527, 0.04258, 0.4527, 0.07108, 0.4654, 0.07268, 0.4654, 0.04098, 0.4526, 0.07116, 0.4526, 0.04251, 0.4654, 0.0409, 0.4654, 0.07277, 0.4527, 0.07108, 0.4527, 0.04258, 0.4654, 0.04098, 0.4654, 0.07268, 0.4526, 0.07116, 0.4526, 0.04251, 0.4654, 0.0409, 0.4654, 0.07277, 0.4526, 0.07116, 0.4526, 0.04251, 0.4654, 0.0409, 0.4654, 0.07277, 0.2535, 0.07114, 0.2533, 0.1371, 0.2846, 0.1372, 0.2849, 0.07121, 0.3832, 0.1566, 0.3543, 0.1566, 0.3543, 0.1531, 0.3837, 0.1531, 0.2219, 0.07107, 0.2217, 0.137, 0.2533, 0.1371, 0.2535, 0.07114, 0.379, 0.07113, 0.3792, 0.1371, 0.4106, 0.137, 0.4104, 0.07105, 0.3476, 0.07121, 0.3479, 0.1372, 0.3792, 0.1371, 0.379, 0.07113, 0.3789, 0.004624, 0.379, 0.07113, 0.4104, 0.07105, 0.4103, 0.004576, 0.3162, 0.08151, 0.3162, 0.0711, 0.2849, 0.07121, 0.2846, 0.1372, 0.2922, 0.1372, 0.2929, 0.08745, 0.2944, 0.08386, 0.298, 0.08221, 0.3476, 0.07121, 0.3162, 0.0711, 0.3162, 0.08151, 0.3345, 0.08221, 0.338, 0.08387, 0.3396, 0.08745, 0.3403, 0.1372, 0.3479, 0.1372, 0.3476, 0.004646, 0.3476, 0.07121, 0.379, 0.07113, 0.3789, 0.004624, 0.06059, 0.1429, 0.06059, 0.154, 0.05831, 0.154, 0.05831, 0.1429, 0.05603, 0.154, 0.0195, 0.154, 0.0195, 0.1429, 0.05603, 0.1429, 0.3347, 0.08691, 0.3354, 0.08852, 0.3396, 0.08745, 0.338, 0.08387, 0.3332, 0.08623, 0.3347, 0.08691, 0.338, 0.08387, 0.3345, 0.08221, 0.2977, 0.08691, 0.2993, 0.08623, 0.298, 0.08221, 0.2944, 0.08386, 0.2971, 0.08852, 0.2977, 0.08691, 0.2944, 0.08386, 0.2929, 0.08745, 0.3354, 0.08852, 0.3359, 0.1373, 0.3403, 0.1372, 0.3396, 0.08745, 0.3162, 0.0857, 0.3332, 0.08623, 0.3345, 0.08221, 0.3162, 0.08151, 0.2966, 0.1373, 0.2971, 0.08852, 0.2929, 0.08745, 0.2922, 0.1372, 0.2993, 0.08623, 0.3162, 0.0857, 0.3162, 0.08151, 0.298, 0.08221, 0.08674, 0.1429, 0.08674, 0.154, 0.07366, 0.154, 0.07366, 0.1429, 0.222, 0.004567, 0.2219, 0.07107, 0.2535, 0.07114, 0.2536, 0.004613, 0.2536, 0.004613, 0.2535, 0.07114, 0.2849, 0.07121, 0.2849, 0.004644, 0.3162, 0.004643, 0.3162, 0.0711, 0.3476, 0.07121, 0.3476, 0.004646, 0.2849, 0.004644, 0.2849, 0.07121, 0.3162, 0.0711, 0.3162, 0.004643, 0.05831, 0.1429, 0.05831, 0.154, 0.05603, 0.154, 0.05603, 0.1429, 0.08902, 0.1429, 0.08902, 0.154, 0.08674, 0.154, 0.08674, 0.1429, 0.0913, 0.1429, 0.0913, 0.154, 0.08902, 0.154, 0.08902, 0.1429, 0.07366, 0.1429, 0.07366, 0.154, 0.06059, 0.154, 0.06059, 0.1429, 0.0913, 0.1429, 0.1278, 0.1429, 0.1278, 0.154, 0.0913, 0.154, 0.3543, 0.1531, 0.3255, 0.1531, 0.3246, 0.1477, 0.3542, 0.1477, 0.3543, 0.1531, 0.3542, 0.1477, 0.3846, 0.1477, 0.3837, 0.1531, 0.09611, 0.1321, 0.06595, 0.1321, 0.06595, 0.06891, 0.09611, 0.06891, 0.06595, 0.1321, 0.03533, 0.1321, 0.03533, 0.06891, 0.06595, 0.06891, 0.03533, 0.1321, 0.06595, 0.1321, 0.06595, 0.06891, 0.03533, 0.06891, 0.06595, 0.1321, 0.09611, 0.1321, 0.09611, 0.06891, 0.06595, 0.06891, 0.1263, 0.03684, 0.1263, 0.06891, 0.09611, 0.06891, 0.09611, 0.03684, 0.09611, 0.03684, 0.1263, 0.03684, 0.1263, 0.00476, 0.09611, 0.00476, 0.3813, 0.1676, 0.3813, 0.1736, 0.3638, 0.1736, 0.3638, 0.1676, 0.3577, 0.1676, 0.3577, 0.1736, 0.3088, 0.1736, 0.3088, 0.1676, 0.3638, 0.1676, 0.3638, 0.1736, 0.3607, 0.1736, 0.3607, 0.1676, 0.3577, 0.1676, 0.3577, 0.1736, 0.3607, 0.1736, 0.3607, 0.1676, 0.3607, 0.1736, 0.3638, 0.1736, 0.3638, 0.1676, 0.3607, 0.1676, 0.3607, 0.1676, 0.3607, 0.1736, 0.3577, 0.1736, 0.3577, 0.1676, 0.3638, 0.1736, 0.3813, 0.1736, 0.3813, 0.1676, 0.3638, 0.1676, 0.3813, 0.1773, 0.3638, 0.1773, 0.3638, 0.1736, 0.3813, 0.1736, 0.3577, 0.1773, 0.3607, 0.1773, 0.3607, 0.1736, 0.3577, 0.1736, 0.3088, 0.1773, 0.3577, 0.1773, 0.3577, 0.1736, 0.3088, 0.1736, 0.3638, 0.1773, 0.3607, 0.1773, 0.3607, 0.1736, 0.3638, 0.1736, 0.3607, 0.1773, 0.3577, 0.1773, 0.3577, 0.1736, 0.3607, 0.1736, 0.3607, 0.1773, 0.3638, 0.1773, 0.3638, 0.1736, 0.3607, 0.1736, 0.3577, 0.1773, 0.3088, 0.1773, 0.3088, 0.1736, 0.3577, 0.1736, 0.3638, 0.1773, 0.3813, 0.1773, 0.3813, 0.1736, 0.3638, 0.1736, 0.3577, 0.1676, 0.3088, 0.1676, 0.3088, 0.1736, 0.3577, 0.1736, 0.1263, 0.06891, 0.09611, 0.06891, 0.1046, 0.08103, 0.1082, 0.07932, 0.1263, 0.07925, 0.09611, 0.06891, 0.1263, 0.06891, 0.1263, 0.07925, 0.1082, 0.07932, 0.1046, 0.08103, 0.1029, 0.08461, 0.1028, 0.1321, 0.09611, 0.1321, 0.09611, 0.06891, 0.1046, 0.08103, 0.1046, 0.08103, 0.09611, 0.06891, 0.09611, 0.1321, 0.1028, 0.1321, 0.1029, 0.08461, 0.3015, 0.1676, 0.3088, 0.1676, 0.3088, 0.1736, 0.3015, 0.1736, 0.3015, 0.1676, 0.3015, 0.1736, 0.3088, 0.1736, 0.3088, 0.1676, 0.3015, 0.1736, 0.3015, 0.1773, 0.3088, 0.1773, 0.3088, 0.1736, 0.3015, 0.1736, 0.3088, 0.1736, 0.3088, 0.1773, 0.3015, 0.1773, 0.456, 0.08582, 0.4529, 0.08257, 0.4529, 0.0746, 0.4651, 0.07621, 0.4651, 0.08582, 0.4651, 0.07621, 0.4529, 0.0746, 0.4529, 0.08257, 0.456, 0.08582, 0.4651, 0.08582, 0.06595, 0.03684, 0.09611, 0.03684, 0.09611, 0.00476, 0.06595, 0.00476, 0.03533, 0.03684, 0.06595, 0.03684, 0.06595, 0.00476, 0.03533, 0.00476, 0.06595, 0.03684, 0.03533, 0.03684, 0.03533, 0.00476, 0.06595, 0.00476, 0.2718, 0.1736, 0.3015, 0.1736, 0.3015, 0.1676, 0.2718, 0.1676, 0.2718, 0.1736, 0.2422, 0.1736, 0.2422, 0.1676, 0.2718, 0.1676, 0.3255, 0.1531, 0.2972, 0.1531, 0.2956, 0.1477, 0.3246, 0.1477, 0.4409, 0.1531, 0.4132, 0.1531, 0.4149, 0.1477, 0.4436, 0.1477, 0.2422, 0.1736, 0.2718, 0.1736, 0.2718, 0.1676, 0.2422, 0.1676, 0.3015, 0.1736, 0.2718, 0.1736, 0.2718, 0.1676, 0.3015, 0.1676, 0.2972, 0.1531, 0.2709, 0.1531, 0.268, 0.1477, 0.2956, 0.1477, 0.4132, 0.1531, 0.3837, 0.1531, 0.3846, 0.1477, 0.4149, 0.1477, 0.09611, 0.03684, 0.06595, 0.03684, 0.06595, 0.00476, 0.09611, 0.00476, 0.2422, 0.1773, 0.2718, 0.1773, 0.2718, 0.1736, 0.2422, 0.1736, 0.3015, 0.1773, 0.2718, 0.1773, 0.2718, 0.1736, 0.3015, 0.1736, 0.2982, 0.1566, 0.272, 0.1566, 0.2709, 0.1531, 0.2972, 0.1531, 0.4122, 0.1566, 0.3832, 0.1566, 0.3837, 0.1531, 0.4132, 0.1531, 0.2718, 0.1773, 0.3015, 0.1773, 0.3015, 0.1736, 0.2718, 0.1736, 0.2718, 0.1773, 0.2422, 0.1773, 0.2422, 0.1736, 0.2718, 0.1736, 0.326, 0.1566, 0.2982, 0.1566, 0.2972, 0.1531, 0.3255, 0.1531, 0.4397, 0.1566, 0.4122, 0.1566, 0.4132, 0.1531, 0.4409, 0.1531, 0.3543, 0.1566, 0.326, 0.1566, 0.3255, 0.1531, 0.3543, 0.1531, 0.4526, 0.07116, 0.4526, 0.04251, 0.4654, 0.0409, 0.4654, 0.07277, 0.4527, 0.04258, 0.4527, 0.07108, 0.4654, 0.07268, 0.4654, 0.04098, 0.4526, 0.07116, 0.4526, 0.04251, 0.4654, 0.0409, 0.4654, 0.07277, 0.4527, 0.07108, 0.4527, 0.04258, 0.4654, 0.04098, 0.4654, 0.07268, 0.4526, 0.07116, 0.4526, 0.04251, 0.4654, 0.0409, 0.4654, 0.07277, 0.4527, 0.04258, 0.4527, 0.07108, 0.4654, 0.07268, 0.4654, 0.04098, 0.4526, 0.07116, 0.4526, 0.04251, 0.4654, 0.0409, 0.4654, 0.07277, 0.4527, 0.07108, 0.4527, 0.04258, 0.4654, 0.04098, 0.4654, 0.07268, 0.4526, 0.07116, 0.4526, 0.04251, 0.4654, 0.0409, 0.4654, 0.07277, 0.4526, 0.07116, 0.4526, 0.04251, 0.4654, 0.0409, 0.4654, 0.07277, 0.2535, 0.07114, 0.2533, 0.1371, 0.2846, 0.1372, 0.2849, 0.07121, 0.3832, 0.1566, 0.3543, 0.1566, 0.3543, 0.1531, 0.3837, 0.1531, 0.2219, 0.07107, 0.2217, 0.137, 0.2533, 0.1371, 0.2535, 0.07114, 0.379, 0.07113, 0.3792, 0.1371, 0.4106, 0.137, 0.4104, 0.07105, 0.3476, 0.07121, 0.3479, 0.1372, 0.3792, 0.1371, 0.379, 0.07113, 0.3789, 0.004624, 0.379, 0.07113, 0.4104, 0.07105, 0.4103, 0.004576, 0.3162, 0.08151, 0.3162, 0.0711, 0.2849, 0.07121, 0.2846, 0.1372, 0.2922, 0.1372, 0.2929, 0.08745, 0.2944, 0.08386, 0.298, 0.08221, 0.3476, 0.07121, 0.3162, 0.0711, 0.3162, 0.08151, 0.3345, 0.08221, 0.338, 0.08387, 0.3396, 0.08745, 0.3403, 0.1372, 0.3479, 0.1372, 0.3476, 0.004646, 0.3476, 0.07121, 0.379, 0.07113, 0.3789, 0.004624, 0.06059, 0.1429, 0.06059, 0.154, 0.05831, 0.154, 0.05831, 0.1429, 0.05603, 0.154, 0.0195, 0.154, 0.0195, 0.1429, 0.05603, 0.1429, 0.3347, 0.08691, 0.3354, 0.08852, 0.3396, 0.08745, 0.338, 0.08387, 0.3332, 0.08623, 0.3347, 0.08691, 0.338, 0.08387, 0.3345, 0.08221, 0.2977, 0.08691, 0.2993, 0.08623, 0.298, 0.08221, 0.2944, 0.08386, 0.2971, 0.08852, 0.2977, 0.08691, 0.2944, 0.08386, 0.2929, 0.08745, 0.3354, 0.08852, 0.3359, 0.1373, 0.3403, 0.1372, 0.3396, 0.08745, 0.3162, 0.0857, 0.3332, 0.08623, 0.3345, 0.08221, 0.3162, 0.08151, 0.2966, 0.1373, 0.2971, 0.08852, 0.2929, 0.08745, 0.2922, 0.1372, 0.2993, 0.08623, 0.3162, 0.0857, 0.3162, 0.08151, 0.298, 0.08221, 0.08674, 0.1429, 0.08674, 0.154, 0.07366, 0.154, 0.07366, 0.1429, 0.222, 0.004567, 0.2219, 0.07107, 0.2535, 0.07114, 0.2536, 0.004613, 0.2536, 0.004613, 0.2535, 0.07114, 0.2849, 0.07121, 0.2849, 0.004644, 0.3162, 0.004643, 0.3162, 0.0711, 0.3476, 0.07121, 0.3476, 0.004646, 0.2849, 0.004644, 0.2849, 0.07121, 0.3162, 0.0711, 0.3162, 0.004643, 0.05831, 0.1429, 0.05831, 0.154, 0.05603, 0.154, 0.05603, 0.1429, 0.08902, 0.1429, 0.08902, 0.154, 0.08674, 0.154, 0.08674, 0.1429, 0.0913, 0.1429, 0.0913, 0.154, 0.08902, 0.154, 0.08902, 0.1429, 0.07366, 0.1429, 0.07366, 0.154, 0.06059, 0.154, 0.06059, 0.1429, 0.0913, 0.1429, 0.1278, 0.1429, 0.1278, 0.154, 0.0913, 0.154, 0.3543, 0.1531, 0.3255, 0.1531, 0.3246, 0.1477, 0.3542, 0.1477, 0.3543, 0.1531, 0.3542, 0.1477, 0.3846, 0.1477, 0.3837, 0.1531, 0.09611, 0.1321, 0.06595, 0.1321, 0.06595, 0.06891, 0.09611, 0.06891, 0.06595, 0.1321, 0.03533, 0.1321, 0.03533, 0.06891, 0.06595, 0.06891, 0.03533, 0.1321, 0.06595, 0.1321, 0.06595, 0.06891, 0.03533, 0.06891, 0.06595, 0.1321, 0.09611, 0.1321, 0.09611, 0.06891, 0.06595, 0.06891, 0.1263, 0.03684, 0.1263, 0.06891, 0.09611, 0.06891, 0.09611, 0.03684, 0.09611, 0.03684, 0.1263, 0.03684, 0.1263, 0.00476, 0.09611, 0.00476, 0.3813, 0.1676, 0.3813, 0.1736, 0.3638, 0.1736, 0.3638, 0.1676, 0.3577, 0.1676, 0.3577, 0.1736, 0.3088, 0.1736, 0.3088, 0.1676, 0.3638, 0.1676, 0.3638, 0.1736, 0.3607, 0.1736, 0.3607, 0.1676, 0.3577, 0.1676, 0.3577, 0.1736, 0.3607, 0.1736, 0.3607, 0.1676, 0.3607, 0.1736, 0.3638, 0.1736, 0.3638, 0.1676, 0.3607, 0.1676, 0.3607, 0.1676, 0.3607, 0.1736, 0.3577, 0.1736, 0.3577, 0.1676, 0.3638, 0.1736, 0.3813, 0.1736, 0.3813, 0.1676, 0.3638, 0.1676, 0.3813, 0.1773, 0.3638, 0.1773, 0.3638, 0.1736, 0.3813, 0.1736, 0.3577, 0.1773, 0.3607, 0.1773, 0.3607, 0.1736, 0.3577, 0.1736, 0.3088, 0.1773, 0.3577, 0.1773, 0.3577, 0.1736, 0.3088, 0.1736, 0.3638, 0.1773, 0.3607, 0.1773, 0.3607, 0.1736, 0.3638, 0.1736, 0.3607, 0.1773, 0.3577, 0.1773, 0.3577, 0.1736, 0.3607, 0.1736, 0.3607, 0.1773, 0.3638, 0.1773, 0.3638, 0.1736, 0.3607, 0.1736, 0.3577, 0.1773, 0.3088, 0.1773, 0.3088, 0.1736, 0.3577, 0.1736, 0.3638, 0.1773, 0.3813, 0.1773, 0.3813, 0.1736, 0.3638, 0.1736, 0.3577, 0.1676, 0.3088, 0.1676, 0.3088, 0.1736, 0.3577, 0.1736, 0.1263, 0.06891, 0.09611, 0.06891, 0.1046, 0.08103, 0.1082, 0.07932, 0.1263, 0.07925, 0.09611, 0.06891, 0.1263, 0.06891, 0.1263, 0.07925, 0.1082, 0.07932, 0.1046, 0.08103, 0.1029, 0.08461, 0.1028, 0.1321, 0.09611, 0.1321, 0.09611, 0.06891, 0.1046, 0.08103, 0.1046, 0.08103, 0.09611, 0.06891, 0.09611, 0.1321, 0.1028, 0.1321, 0.1029, 0.08461, 0.3015, 0.1676, 0.3088, 0.1676, 0.3088, 0.1736, 0.3015, 0.1736, 0.3015, 0.1676, 0.3015, 0.1736, 0.3088, 0.1736, 0.3088, 0.1676, 0.3015, 0.1736, 0.3015, 0.1773, 0.3088, 0.1773, 0.3088, 0.1736, 0.3015, 0.1736, 0.3088, 0.1736, 0.3088, 0.1773, 0.3015, 0.1773, 0.456, 0.08582, 0.4529, 0.08257, 0.4529, 0.0746, 0.4651, 0.07621, 0.4651, 0.08582, 0.4651, 0.07621, 0.4529, 0.0746, 0.4529, 0.08257, 0.456, 0.08582, 0.4651, 0.08582, 0.06595, 0.03684, 0.09611, 0.03684, 0.09611, 0.00476, 0.06595, 0.00476, 0.03533, 0.03684, 0.06595, 0.03684, 0.06595, 0.00476, 0.03533, 0.00476, 0.06595, 0.03684, 0.03533, 0.03684, 0.03533, 0.00476, 0.06595, 0.00476, 0.2718, 0.1736, 0.3015, 0.1736, 0.3015, 0.1676, 0.2718, 0.1676, 0.2718, 0.1736, 0.2422, 0.1736, 0.2422, 0.1676, 0.2718, 0.1676, 0.3255, 0.1531, 0.2972, 0.1531, 0.2956, 0.1477, 0.3246, 0.1477, 0.4409, 0.1531, 0.4132, 0.1531, 0.4149, 0.1477, 0.4436, 0.1477, 0.2422, 0.1736, 0.2718, 0.1736, 0.2718, 0.1676, 0.2422, 0.1676, 0.3015, 0.1736, 0.2718, 0.1736, 0.2718, 0.1676, 0.3015, 0.1676, 0.2972, 0.1531, 0.2709, 0.1531, 0.268, 0.1477, 0.2956, 0.1477, 0.4132, 0.1531, 0.3837, 0.1531, 0.3846, 0.1477, 0.4149, 0.1477, 0.09611, 0.03684, 0.06595, 0.03684, 0.06595, 0.00476, 0.09611, 0.00476, 0.2422, 0.1773, 0.2718, 0.1773, 0.2718, 0.1736, 0.2422, 0.1736, 0.3015, 0.1773, 0.2718, 0.1773, 0.2718, 0.1736, 0.3015, 0.1736, 0.2982, 0.1566, 0.272, 0.1566, 0.2709, 0.1531, 0.2972, 0.1531, 0.4122, 0.1566, 0.3832, 0.1566, 0.3837, 0.1531, 0.4132, 0.1531, 0.2718, 0.1773, 0.3015, 0.1773, 0.3015, 0.1736, 0.2718, 0.1736, 0.2718, 0.1773, 0.2422, 0.1773, 0.2422, 0.1736, 0.2718, 0.1736, 0.326, 0.1566, 0.2982, 0.1566, 0.2972, 0.1531, 0.3255, 0.1531, 0.4397, 0.1566, 0.4122, 0.1566, 0.4132, 0.1531, 0.4409, 0.1531, 0.3543, 0.1566, 0.326, 0.1566, 0.3255, 0.1531, 0.3543, 0.1531, 0.4526, 0.07116, 0.4526, 0.04251, 0.4654, 0.0409, 0.4654, 0.07277, 0.4527, 0.04258, 0.4527, 0.07108, 0.4654, 0.07268, 0.4654, 0.04098, 0.4526, 0.07116, 0.4526, 0.04251, 0.4654, 0.0409, 0.4654, 0.07277, 0.4527, 0.07108, 0.4527, 0.04258, 0.4654, 0.04098, 0.4654, 0.07268, 0.4526, 0.07116, 0.4526, 0.04251, 0.4654, 0.0409, 0.4654, 0.07277, 0.4527, 0.04258, 0.4527, 0.07108, 0.4654, 0.07268, 0.4654, 0.04098, 0.4526, 0.07116, 0.4526, 0.04251, 0.4654, 0.0409, 0.4654, 0.07277, 0.4527, 0.07108, 0.4527, 0.04258, 0.4654, 0.04098, 0.4654, 0.07268, 0.4526, 0.07116, 0.4526, 0.04251, 0.4654, 0.0409, 0.4654, 0.07277, 0.4526, 0.07116, 0.4526, 0.04251, 0.4654, 0.0409, 0.4654, 0.07277, 0.2535, 0.07114, 0.2533, 0.1371, 0.2846, 0.1372, 0.2849, 0.07121, 0.3832, 0.1566, 0.3543, 0.1566, 0.3543, 0.1531, 0.3837, 0.1531, 0.2219, 0.07107, 0.2217, 0.137, 0.2533, 0.1371, 0.2535, 0.07114, 0.379, 0.07113, 0.3792, 0.1371, 0.4106, 0.137, 0.4104, 0.07105, 0.3476, 0.07121, 0.3479, 0.1372, 0.3792, 0.1371, 0.379, 0.07113, 0.3789, 0.004624, 0.379, 0.07113, 0.4104, 0.07105, 0.4103, 0.004576, 0.3162, 0.08151, 0.3162, 0.0711, 0.2849, 0.07121, 0.2846, 0.1372, 0.2922, 0.1372, 0.2929, 0.08745, 0.2944, 0.08386, 0.298, 0.08221, 0.3476, 0.07121, 0.3162, 0.0711, 0.3162, 0.08151, 0.3345, 0.08221, 0.338, 0.08387, 0.3396, 0.08745, 0.3403, 0.1372, 0.3479, 0.1372, 0.3476, 0.004646, 0.3476, 0.07121, 0.379, 0.07113, 0.3789, 0.004624, 0.06059, 0.1429, 0.06059, 0.154, 0.05831, 0.154, 0.05831, 0.1429, 0.05603, 0.154, 0.0195, 0.154, 0.0195, 0.1429, 0.05603, 0.1429, 0.3347, 0.08691, 0.3354, 0.08852, 0.3396, 0.08745, 0.338, 0.08387, 0.3332, 0.08623, 0.3347, 0.08691, 0.338, 0.08387, 0.3345, 0.08221, 0.2977, 0.08691, 0.2993, 0.08623, 0.298, 0.08221, 0.2944, 0.08386, 0.2971, 0.08852, 0.2977, 0.08691, 0.2944, 0.08386, 0.2929, 0.08745, 0.3354, 0.08852, 0.3359, 0.1373, 0.3403, 0.1372, 0.3396, 0.08745, 0.3162, 0.0857, 0.3332, 0.08623, 0.3345, 0.08221, 0.3162, 0.08151, 0.2966, 0.1373, 0.2971, 0.08852, 0.2929, 0.08745, 0.2922, 0.1372, 0.2993, 0.08623, 0.3162, 0.0857, 0.3162, 0.08151, 0.298, 0.08221, 0.08674, 0.1429, 0.08674, 0.154, 0.07366, 0.154, 0.07366, 0.1429, 0.222, 0.004567, 0.2219, 0.07107, 0.2535, 0.07114, 0.2536, 0.004613, 0.2536, 0.004613, 0.2535, 0.07114, 0.2849, 0.07121, 0.2849, 0.004644, 0.3162, 0.004643, 0.3162, 0.0711, 0.3476, 0.07121, 0.3476, 0.004646, 0.2849, 0.004644, 0.2849, 0.07121, 0.3162, 0.0711, 0.3162, 0.004643, 0.05831, 0.1429, 0.05831, 0.154, 0.05603, 0.154, 0.05603, 0.1429, 0.08902, 0.1429, 0.08902, 0.154, 0.08674, 0.154, 0.08674, 0.1429, 0.0913, 0.1429, 0.0913, 0.154, 0.08902, 0.154, 0.08902, 0.1429, 0.07366, 0.1429, 0.07366, 0.154, 0.06059, 0.154, 0.06059, 0.1429, 0.0913, 0.1429, 0.1278, 0.1429, 0.1278, 0.154, 0.0913, 0.154, 0.3543, 0.1531, 0.3255, 0.1531, 0.3246, 0.1477, 0.3542, 0.1477, 0.3543, 0.1531, 0.3542, 0.1477, 0.3846, 0.1477, 0.3837, 0.1531, 0.09611, 0.1321, 0.06595, 0.1321, 0.06595, 0.06891, 0.09611, 0.06891, 0.06595, 0.1321, 0.03533, 0.1321, 0.03533, 0.06891, 0.06595, 0.06891, 0.03533, 0.1321, 0.06595, 0.1321, 0.06595, 0.06891, 0.03533, 0.06891, 0.06595, 0.1321, 0.09611, 0.1321, 0.09611, 0.06891, 0.06595, 0.06891, 0.1263, 0.03684, 0.1263, 0.06891, 0.09611, 0.06891, 0.09611, 0.03684, 0.09611, 0.03684, 0.1263, 0.03684, 0.1263, 0.00476, 0.09611, 0.00476, 0.3813, 0.1676, 0.3813, 0.1736, 0.3638, 0.1736, 0.3638, 0.1676, 0.3577, 0.1676, 0.3577, 0.1736, 0.3088, 0.1736, 0.3088, 0.1676, 0.3638, 0.1676, 0.3638, 0.1736, 0.3607, 0.1736, 0.3607, 0.1676, 0.3577, 0.1676, 0.3577, 0.1736, 0.3607, 0.1736, 0.3607, 0.1676, 0.3607, 0.1736, 0.3638, 0.1736, 0.3638, 0.1676, 0.3607, 0.1676, 0.3607, 0.1676, 0.3607, 0.1736, 0.3577, 0.1736, 0.3577, 0.1676, 0.3638, 0.1736, 0.3813, 0.1736, 0.3813, 0.1676, 0.3638, 0.1676, 0.3813, 0.1773, 0.3638, 0.1773, 0.3638, 0.1736, 0.3813, 0.1736, 0.3577, 0.1773, 0.3607, 0.1773, 0.3607, 0.1736, 0.3577, 0.1736, 0.3088, 0.1773, 0.3577, 0.1773, 0.3577, 0.1736, 0.3088, 0.1736, 0.3638, 0.1773, 0.3607, 0.1773, 0.3607, 0.1736, 0.3638, 0.1736, 0.3607, 0.1773, 0.3577, 0.1773, 0.3577, 0.1736, 0.3607, 0.1736, 0.3607, 0.1773, 0.3638, 0.1773, 0.3638, 0.1736, 0.3607, 0.1736, 0.3577, 0.1773, 0.3088, 0.1773, 0.3088, 0.1736, 0.3577, 0.1736, 0.3638, 0.1773, 0.3813, 0.1773, 0.3813, 0.1736, 0.3638, 0.1736, 0.3577, 0.1676, 0.3088, 0.1676, 0.3088, 0.1736, 0.3577, 0.1736, 0.1263, 0.06891, 0.09611, 0.06891, 0.1046, 0.08103, 0.1082, 0.07932, 0.1263, 0.07925, 0.09611, 0.06891, 0.1263, 0.06891, 0.1263, 0.07925, 0.1082, 0.07932, 0.1046, 0.08103, 0.1029, 0.08461, 0.1028, 0.1321, 0.09611, 0.1321, 0.09611, 0.06891, 0.1046, 0.08103, 0.1046, 0.08103, 0.09611, 0.06891, 0.09611, 0.1321, 0.1028, 0.1321, 0.1029, 0.08461, 0.3015, 0.1676, 0.3088, 0.1676, 0.3088, 0.1736, 0.3015, 0.1736, 0.3015, 0.1676, 0.3015, 0.1736, 0.3088, 0.1736, 0.3088, 0.1676, 0.3015, 0.1736, 0.3015, 0.1773, 0.3088, 0.1773, 0.3088, 0.1736, 0.3015, 0.1736, 0.3088, 0.1736, 0.3088, 0.1773, 0.3015, 0.1773, 0.456, 0.08582, 0.4529, 0.08257, 0.4529, 0.0746, 0.4651, 0.07621, 0.4651, 0.08582, 0.4651, 0.07621, 0.4529, 0.0746, 0.4529, 0.08257, 0.456, 0.08582, 0.4651, 0.08582, 0.06595, 0.03684, 0.09611, 0.03684, 0.09611, 0.00476, 0.06595, 0.00476, 0.03533, 0.03684, 0.06595, 0.03684, 0.06595, 0.00476, 0.03533, 0.00476, 0.06595, 0.03684, 0.03533, 0.03684, 0.03533, 0.00476, 0.06595, 0.00476, 0.2718, 0.1736, 0.3015, 0.1736, 0.3015, 0.1676, 0.2718, 0.1676, 0.2718, 0.1736, 0.2422, 0.1736, 0.2422, 0.1676, 0.2718, 0.1676, 0.3255, 0.1531, 0.2972, 0.1531, 0.2956, 0.1477, 0.3246, 0.1477, 0.4409, 0.1531, 0.4132, 0.1531, 0.4149, 0.1477, 0.4436, 0.1477, 0.2422, 0.1736, 0.2718, 0.1736, 0.2718, 0.1676, 0.2422, 0.1676, 0.3015, 0.1736, 0.2718, 0.1736, 0.2718, 0.1676, 0.3015, 0.1676, 0.2972, 0.1531, 0.2709, 0.1531, 0.268, 0.1477, 0.2956, 0.1477, 0.4132, 0.1531, 0.3837, 0.1531, 0.3846, 0.1477, 0.4149, 0.1477, 0.09611, 0.03684, 0.06595, 0.03684, 0.06595, 0.00476, 0.09611, 0.00476, 0.2422, 0.1773, 0.2718, 0.1773, 0.2718, 0.1736, 0.2422, 0.1736, 0.3015, 0.1773, 0.2718, 0.1773, 0.2718, 0.1736, 0.3015, 0.1736, 0.2982, 0.1566, 0.272, 0.1566, 0.2709, 0.1531, 0.2972, 0.1531, 0.4122, 0.1566, 0.3832, 0.1566, 0.3837, 0.1531, 0.4132, 0.1531, 0.2718, 0.1773, 0.3015, 0.1773, 0.3015, 0.1736, 0.2718, 0.1736, 0.2718, 0.1773, 0.2422, 0.1773, 0.2422, 0.1736, 0.2718, 0.1736, 0.326, 0.1566, 0.2982, 0.1566, 0.2972, 0.1531, 0.3255, 0.1531, 0.4397, 0.1566, 0.4122, 0.1566, 0.4132, 0.1531, 0.4409, 0.1531, 0.3543, 0.1566, 0.326, 0.1566, 0.3255, 0.1531, 0.3543, 0.1531, 0.4526, 0.07116, 0.4526, 0.04251, 0.4654, 0.0409, 0.4654, 0.07277, 0.4527, 0.04258, 0.4527, 0.07108, 0.4654, 0.07268, 0.4654, 0.04098, 0.4526, 0.07116, 0.4526, 0.04251, 0.4654, 0.0409, 0.4654, 0.07277, 0.4527, 0.07108, 0.4527, 0.04258, 0.4654, 0.04098, 0.4654, 0.07268, 0.4526, 0.07116, 0.4526, 0.04251, 0.4654, 0.0409, 0.4654, 0.07277, 0.4527, 0.04258, 0.4527, 0.07108, 0.4654, 0.07268, 0.4654, 0.04098, 0.4526, 0.07116, 0.4526, 0.04251, 0.4654, 0.0409, 0.4654, 0.07277, 0.4527, 0.07108, 0.4527, 0.04258, 0.4654, 0.04098, 0.4654, 0.07268, 0.4526, 0.07116, 0.4526, 0.04251, 0.4654, 0.0409, 0.4654, 0.07277, 0.4526, 0.07116, 0.4526, 0.04251, 0.4654, 0.0409, 0.4654, 0.07277, 0.2535, 0.07114, 0.2533, 0.1371, 0.2846, 0.1372, 0.2849, 0.07121, 0.3832, 0.1566, 0.3543, 0.1566, 0.3543, 0.1531, 0.3837, 0.1531, 0.2219, 0.07107, 0.2217, 0.137, 0.2533, 0.1371, 0.2535, 0.07114, 0.379, 0.07113, 0.3792, 0.1371, 0.4106, 0.137, 0.4104, 0.07105, 0.3476, 0.07121, 0.3479, 0.1372, 0.3792, 0.1371, 0.379, 0.07113, 0.3789, 0.004624, 0.379, 0.07113, 0.4104, 0.07105, 0.4103, 0.004576, 0.3162, 0.08151, 0.3162, 0.0711, 0.2849, 0.07121, 0.2846, 0.1372, 0.2922, 0.1372, 0.2929, 0.08745, 0.2944, 0.08386, 0.298, 0.08221, 0.3476, 0.07121, 0.3162, 0.0711, 0.3162, 0.08151, 0.3345, 0.08221, 0.338, 0.08387, 0.3396, 0.08745, 0.3403, 0.1372, 0.3479, 0.1372, 0.3476, 0.004646, 0.3476, 0.07121, 0.379, 0.07113, 0.3789, 0.004624, 0.06059, 0.1429, 0.06059, 0.154, 0.05831, 0.154, 0.05831, 0.1429, 0.05603, 0.154, 0.0195, 0.154, 0.0195, 0.1429, 0.05603, 0.1429, 0.3347, 0.08691, 0.3354, 0.08852, 0.3396, 0.08745, 0.338, 0.08387, 0.3332, 0.08623, 0.3347, 0.08691, 0.338, 0.08387, 0.3345, 0.08221, 0.2977, 0.08691, 0.2993, 0.08623, 0.298, 0.08221, 0.2944, 0.08386, 0.2971, 0.08852, 0.2977, 0.08691, 0.2944, 0.08386, 0.2929, 0.08745, 0.3354, 0.08852, 0.3359, 0.1373, 0.3403, 0.1372, 0.3396, 0.08745, 0.3162, 0.0857, 0.3332, 0.08623, 0.3345, 0.08221, 0.3162, 0.08151, 0.2966, 0.1373, 0.2971, 0.08852, 0.2929, 0.08745, 0.2922, 0.1372, 0.2993, 0.08623, 0.3162, 0.0857, 0.3162, 0.08151, 0.298, 0.08221, 0.08674, 0.1429, 0.08674, 0.154, 0.07366, 0.154, 0.07366, 0.1429, 0.222, 0.004567, 0.2219, 0.07107, 0.2535, 0.07114, 0.2536, 0.004613, 0.2536, 0.004613, 0.2535, 0.07114, 0.2849, 0.07121, 0.2849, 0.004644, 0.3162, 0.004643, 0.3162, 0.0711, 0.3476, 0.07121, 0.3476, 0.004646, 0.2849, 0.004644, 0.2849, 0.07121, 0.3162, 0.0711, 0.3162, 0.004643, 0.05831, 0.1429, 0.05831, 0.154, 0.05603, 0.154, 0.05603, 0.1429, 0.08902, 0.1429, 0.08902, 0.154, 0.08674, 0.154, 0.08674, 0.1429, 0.0913, 0.1429, 0.0913, 0.154, 0.08902, 0.154, 0.08902, 0.1429, 0.07366, 0.1429, 0.07366, 0.154, 0.06059, 0.154, 0.06059, 0.1429, 0.0913, 0.1429, 0.1278, 0.1429, 0.1278, 0.154, 0.0913, 0.154, 0.3543, 0.1531, 0.3255, 0.1531, 0.3246, 0.1477, 0.3542, 0.1477, 0.3543, 0.1531, 0.3542, 0.1477, 0.3846, 0.1477, 0.3837, 0.1531, 0.09611, 0.1321, 0.06595, 0.1321, 0.06595, 0.06891, 0.09611, 0.06891, 0.06595, 0.1321, 0.03533, 0.1321, 0.03533, 0.06891, 0.06595, 0.06891, 0.03533, 0.1321, 0.06595, 0.1321, 0.06595, 0.06891, 0.03533, 0.06891, 0.06595, 0.1321, 0.09611, 0.1321, 0.09611, 0.06891, 0.06595, 0.06891, 0.1263, 0.03684, 0.1263, 0.06891, 0.09611, 0.06891, 0.09611, 0.03684, 0.09611, 0.03684, 0.1263, 0.03684, 0.1263, 0.00476, 0.09611, 0.00476, 0.3813, 0.1676, 0.3813, 0.1736, 0.3638, 0.1736, 0.3638, 0.1676, 0.3577, 0.1676, 0.3577, 0.1736, 0.3088, 0.1736, 0.3088, 0.1676, 0.3638, 0.1676, 0.3638, 0.1736, 0.3607, 0.1736, 0.3607, 0.1676, 0.3577, 0.1676, 0.3577, 0.1736, 0.3607, 0.1736, 0.3607, 0.1676, 0.3607, 0.1736, 0.3638, 0.1736, 0.3638, 0.1676, 0.3607, 0.1676, 0.3607, 0.1676, 0.3607, 0.1736, 0.3577, 0.1736, 0.3577, 0.1676, 0.3638, 0.1736, 0.3813, 0.1736, 0.3813, 0.1676, 0.3638, 0.1676, 0.3813, 0.1773, 0.3638, 0.1773, 0.3638, 0.1736, 0.3813, 0.1736, 0.3577, 0.1773, 0.3607, 0.1773, 0.3607, 0.1736, 0.3577, 0.1736, 0.3088, 0.1773, 0.3577, 0.1773, 0.3577, 0.1736, 0.3088, 0.1736, 0.3638, 0.1773, 0.3607, 0.1773, 0.3607, 0.1736, 0.3638, 0.1736, 0.3607, 0.1773, 0.3577, 0.1773, 0.3577, 0.1736, 0.3607, 0.1736, 0.3607, 0.1773, 0.3638, 0.1773, 0.3638, 0.1736, 0.3607, 0.1736, 0.3577, 0.1773, 0.3088, 0.1773, 0.3088, 0.1736, 0.3577, 0.1736, 0.3638, 0.1773, 0.3813, 0.1773, 0.3813, 0.1736, 0.3638, 0.1736, 0.3577, 0.1676, 0.3088, 0.1676, 0.3088, 0.1736, 0.3577, 0.1736, 0.1263, 0.06891, 0.09611, 0.06891, 0.1046, 0.08103, 0.1082, 0.07932, 0.1263, 0.07925, 0.09611, 0.06891, 0.1263, 0.06891, 0.1263, 0.07925, 0.1082, 0.07932, 0.1046, 0.08103, 0.1029, 0.08461, 0.1028, 0.1321, 0.09611, 0.1321, 0.09611, 0.06891, 0.1046, 0.08103, 0.1046, 0.08103, 0.09611, 0.06891, 0.09611, 0.1321, 0.1028, 0.1321, 0.1029, 0.08461, 0.3015, 0.1676, 0.3088, 0.1676, 0.3088, 0.1736, 0.3015, 0.1736, 0.3015, 0.1676, 0.3015, 0.1736, 0.3088, 0.1736, 0.3088, 0.1676, 0.3015, 0.1736, 0.3015, 0.1773, 0.3088, 0.1773, 0.3088, 0.1736, 0.3015, 0.1736, 0.3088, 0.1736, 0.3088, 0.1773, 0.3015, 0.1773, 0.456, 0.08582, 0.4529, 0.08257, 0.4529, 0.0746, 0.4651, 0.07621, 0.4651, 0.08582, 0.4651, 0.07621, 0.4529, 0.0746, 0.4529, 0.08257, 0.456, 0.08582, 0.4651, 0.08582, 0.09611, 0.06891, 0.1263, 0.06891, 0.1263, 0.03684, 0.09611, 0.03684, 0.1263, 0.00476, 0.1263, 0.03684, 0.09611, 0.03684, 0.09611, 0.00476, 0.09611, 0.06891, 0.06595, 0.06891, 0.06595, 0.03684, 0.09611, 0.03684, 0.06595, 0.06891, 0.03533, 0.06891, 0.03533, 0.03684, 0.06595, 0.03684, 0.03533, 0.06891, 0.06595, 0.06891, 0.06595, 0.03684, 0.03533, 0.03684, 0.06595, 0.06891, 0.09611, 0.06891, 0.09611, 0.03684, 0.06595, 0.03684, 0.09611, 0.06891, 0.1263, 0.06891, 0.1263, 0.03684, 0.09611, 0.03684, 0.1263, 0.00476, 0.1263, 0.03684, 0.09611, 0.03684, 0.09611, 0.00476, 0.09611, 0.06891, 0.06595, 0.06891, 0.06595, 0.03684, 0.09611, 0.03684, 0.06595, 0.06891, 0.03533, 0.06891, 0.03533, 0.03684, 0.06595, 0.03684, 0.03533, 0.06891, 0.06595, 0.06891, 0.06595, 0.03684, 0.03533, 0.03684, 0.06595, 0.06891, 0.09611, 0.06891, 0.09611, 0.03684, 0.06595, 0.03684, 0.09611, 0.06891, 0.1263, 0.06891, 0.1263, 0.03684, 0.09611, 0.03684, 0.1263, 0.00476, 0.1263, 0.03684, 0.09611, 0.03684, 0.09611, 0.00476, 0.09611, 0.06891, 0.06595, 0.06891, 0.06595, 0.03684, 0.09611, 0.03684, 0.06595, 0.06891, 0.03533, 0.06891, 0.03533, 0.03684, 0.06595, 0.03684, 0.03533, 0.06891, 0.06595, 0.06891, 0.06595, 0.03684, 0.03533, 0.03684, 0.06595, 0.06891, 0.09611, 0.06891, 0.09611, 0.03684, 0.06595, 0.03684, 0.09611, 0.06891, 0.1263, 0.06891, 0.1263, 0.03684, 0.09611, 0.03684, 0.1263, 0.00476, 0.1263, 0.03684, 0.09611, 0.03684, 0.09611, 0.00476, 0.09611, 0.06891, 0.06595, 0.06891, 0.06595, 0.03684, 0.09611, 0.03684, 0.06595, 0.06891, 0.03533, 0.06891, 0.03533, 0.03684, 0.06595, 0.03684, 0.03533, 0.06891, 0.06595, 0.06891, 0.06595, 0.03684, 0.03533, 0.03684, 0.06595, 0.06891, 0.09611, 0.06891, 0.09611, 0.03684, 0.06595, 0.03684, 0.1263, 0.03684, 0.09611, 0.03684, 0.09611, 0.03684, 0.1263, 0.03684, 0.09611, 0.03684, 0.06595, 0.03684, 0.06595, 0.03684, 0.09611, 0.03684, 0.06595, 0.03684, 0.03533, 0.03684, 0.03533, 0.03684, 0.06595, 0.03684, 0.03533, 0.03684, 0.06595, 0.03684, 0.06595, 0.03684, 0.03533, 0.03684, 0.06595, 0.03684, 0.09611, 0.03684, 0.09611, 0.03684, 0.06595, 0.03684, 0.09611, 0.03684, 0.1263, 0.03684, 0.1263, 0.03684, 0.09611, 0.03684, 0.1263, 0.03684, 0.09611, 0.03684, 0.09611, 0.03684, 0.1263, 0.03684, 0.09611, 0.03684, 0.06595, 0.03684, 0.06595, 0.03684, 0.09611, 0.03684, 0.06595, 0.03684, 0.03533, 0.03684, 0.03533, 0.03684, 0.06595, 0.03684, 0.03533, 0.03684, 0.06595, 0.03684, 0.06595, 0.03684, 0.03533, 0.03684, 0.06595, 0.03684, 0.09611, 0.03684, 0.09611, 0.03684, 0.06595, 0.03684, 0.09611, 0.03684, 0.1263, 0.03684, 0.1263, 0.03684, 0.09611, 0.03684, 0.1263, 0.03684, 0.09611, 0.03684, 0.09611, 0.03684, 0.1263, 0.03684, 0.09611, 0.03684, 0.06595, 0.03684, 0.06595, 0.03684, 0.09611, 0.03684, 0.06595, 0.03684, 0.03533, 0.03684, 0.03533, 0.03684, 0.06595, 0.03684, 0.03533, 0.03684, 0.06595, 0.03684, 0.06595, 0.03684, 0.03533, 0.03684, 0.06595, 0.03684, 0.09611, 0.03684, 0.09611, 0.03684, 0.06595, 0.03684, 0.09611, 0.03684, 0.1263, 0.03684, 0.1263, 0.03684, 0.09611, 0.03684, 0.1263, 0.03684, 0.09611, 0.03684, 0.09611, 0.03684, 0.1263, 0.03684, 0.09611, 0.03684, 0.06595, 0.03684, 0.06595, 0.03684, 0.09611, 0.03684, 0.06595, 0.03684, 0.03533, 0.03684, 0.03533, 0.03684, 0.06595, 0.03684, 0.03533, 0.03684, 0.06595, 0.03684, 0.06595, 0.03684, 0.03533, 0.03684, 0.06595, 0.03684, 0.09611, 0.03684, 0.09611, 0.03684, 0.06595, 0.03684, 0.09611, 0.03684, 0.1263, 0.03684, 0.1263, 0.03684, 0.09611, 0.03684, 0.4413, 0.03885, 0.4413, 0.07072, 0.4169, 0.07072, 0.4169, 0.03885, 0.4413, 0.07072, 0.4413, 0.1026, 0.4169, 0.1026, 0.4169, 0.07072, 0.4413, 0.1026, 0.4413, 0.1345, 0.4169, 0.1345, 0.4169, 0.1026, 0.4416, 0.1345, 0.4416, 0.1026, 0.4167, 0.1026, 0.4167, 0.1345, 0.4416, 0.1026, 0.4416, 0.07072, 0.4167, 0.07072, 0.4167, 0.1026, 0.4416, 0.07072, 0.4416, 0.03885, 0.4167, 0.03885, 0.4167, 0.07072, 0.4416, 0.03885, 0.4416, 0.006988, 0.4167, 0.006988, 0.4167, 0.03885, 0.4416, 0.1345, 0.4416, 0.1026, 0.4167, 0.1026, 0.4167, 0.1345, 0.4416, 0.1026, 0.4416, 0.07072, 0.4167, 0.07072, 0.4167, 0.1026, 0.4416, 0.07072, 0.4416, 0.03885, 0.4167, 0.03885, 0.4167, 0.07072, 0.4416, 0.03885, 0.4416, 0.006988, 0.4167, 0.006988, 0.4167, 0.03885, 0.4413, 0.006988, 0.4413, 0.03885, 0.4169, 0.03885, 0.4169, 0.006988, 0.4413, 0.03885, 0.4413, 0.07072, 0.4169, 0.07072, 0.4169, 0.03885, 0.4413, 0.07072, 0.4413, 0.1026, 0.4169, 0.1026, 0.4169, 0.07072, 0.4413, 0.1026, 0.4413, 0.1345, 0.4169, 0.1345, 0.4169, 0.1026, 0.4413, 0.006988, 0.4413, 0.03885, 0.4169, 0.03885, 0.4169, 0.006988, 0.4413, 0.03885, 0.4413, 0.07072, 0.4169, 0.07072, 0.4169, 0.03885, 0.4413, 0.07072, 0.4413, 0.1026, 0.4169, 0.1026, 0.4169, 0.07072, 0.4413, 0.1026, 0.4413, 0.1345, 0.4169, 0.1345, 0.4169, 0.1026, 0.4416, 0.1345, 0.4416, 0.1026, 0.4167, 0.1026, 0.4167, 0.1345, 0.4416, 0.1026, 0.4416, 0.07072, 0.4167, 0.07072, 0.4167, 0.1026, 0.4416, 0.07072, 0.4416, 0.03885, 0.4167, 0.03885, 0.4167, 0.07072, 0.4416, 0.03885, 0.4416, 0.006988, 0.4167, 0.006988, 0.4167, 0.03885, 0.4413, 0.006988, 0.4413, 0.03885, 0.4169, 0.03885, 0.4169, 0.006988])
me_cylinder.materials.append(mat_m)
me_cylinder.update()

# ---- objects
ob_mesh = bpy.data.objects.new('mesh', me_cylinder)

# ---- transforms, parenting, visibility, modifiers, constraints
ob_mesh.location = (0.0, 0.0, 0.0)
ob_mesh.color = (0.8, 0.8, 0.8, 1.0)
_m = ob_mesh.modifiers.new('Auto Smooth', 'NODES')
_m.node_group = ng_auto_smooth
_gi = [s.identifier for s in ng_auto_smooth.interface.items_tree if s.item_type == 'SOCKET' and s.in_out == 'INPUT']
_m[_gi[1]] = 1.047  # Angle

# ---- collection membership
col_collection.objects.link(ob_mesh)

# ---- scene / render settings (as saved in the file)
scene.frame_start = 1; scene.frame_end = 250; scene.frame_set(1)
scene.render.engine = 'CYCLES'
scene.cycles.sampling_pattern = 'TABULATED_SOBOL'
scene.cycles.use_light_tree = False
scene.cycles.bake_type = 'AO'
scene.view_settings.view_transform = 'Filmic'
bpy.context.view_layer.update()

# ---- added for rendering (the .blend has no active camera and no usable light): camera, sun
cam_auto = bpy.data.cameras.new('AutoCamera')
cam_auto.lens = 50.0
cam_auto.sensor_width = 36.0
cam_auto.clip_end = 1000.0
ob_auto_camera = bpy.data.objects.new('AutoCamera', cam_auto)
scene.collection.objects.link(ob_auto_camera)
ob_auto_camera.location = (3.60014, -4.32017, 2.75511)
ob_auto_camera.rotation_euler = (1.09748, -7.21219e-08, 0.694738)
scene.camera = ob_auto_camera
light_auto_sun = bpy.data.lights.new('AutoSun', 'SUN')
light_auto_sun.energy = 3.0
light_auto_sun.angle = 0.0523599
ob_auto_sun = bpy.data.objects.new('AutoSun', light_auto_sun)
scene.collection.objects.link(ob_auto_sun)
ob_auto_sun.rotation_euler = (0.872665, 0.174533, 0.523599)
bpy.context.view_layer.update()
